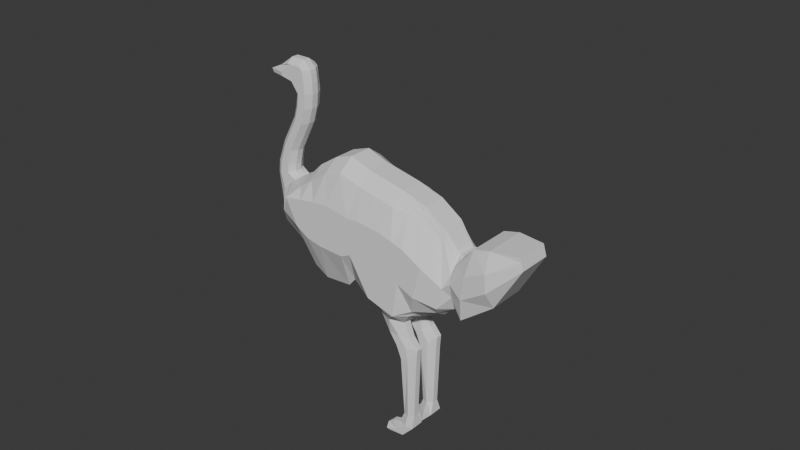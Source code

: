 # Source: ostrich.blend  (saved by Blender 5.0.118; exported with 4.5.12 LTS)
import bpy
from mathutils import Matrix  # noqa: F401  (used for matrix-valued properties, if any)

bpy.ops.wm.read_factory_settings(use_empty=True)
scene = bpy.context.scene
scene.name = 'Scene'

# ---- collections
col_collection = bpy.data.collections.new('Collection'); scene.collection.children.link(col_collection)

# ---- world
world_world = bpy.data.worlds.new('World'); scene.world = world_world
world_world.use_nodes = True; world_world.node_tree.nodes.clear()
_N = world_world.node_tree.nodes; _L = world_world.node_tree.links
n0 = _N.new('ShaderNodeOutputWorld'); n0.name = 'World Output'; n0.location = (200, 100)
n1 = _N.new('ShaderNodeBackground'); n1.name = 'Background'; n1.location = (-200, 100)
n1.inputs[0].default_value = (0.05088, 0.05088, 0.05088, 1.0)
_L.new(n1.outputs[0], n0.inputs[0])
n0.is_active_output = True
world_world.color = (0.05088, 0.05088, 0.05088)
world_world.sun_shadow_jitter_overblur = 0.0

# ---- meshes
me_cube_001 = bpy.data.meshes.new('Cube.001')
me_cube_001.from_pydata([(-1.674, -0.6463, -1.276), (-0.8644, -0.5555, 0.4535), (-1.674, 0.6463, -1.276), (-0.8644, 0.5555, 0.4535), (1.0, -1.0, -1.0), (0.7046, -1.0, -0.09628), (1.0, 1.0, -1.0), (0.7046, 1.0, -0.09628), (-0.03062, -0.5555, 1.357), (-0.03062, 0.5555, 1.357), (1.242, -1.0, 0.4944), (1.242, 1.0, 0.4944), (1.797, -0.4815, 2.653), (1.797, 0.4815, 2.653), (2.409, -1.0, 1.451), (2.409, 1.0, 1.451), (4.545, -0.4815, 3.973), (4.545, 0.4815, 3.973), (5.43, -1.0, 2.955), (5.43, 1.0, 2.955), (5.447, -0.4815, 4.67), (5.447, 0.4815, 4.67), (6.715, -1.0, 3.923), (6.715, 1.0, 3.923), (6.457, -0.4815, 5.69), (6.457, 0.4815, 5.69), (7.67, -1.0, 4.942), (7.67, 1.0, 4.942), (7.567, -1.0, 8.168), (7.567, 1.0, 8.168), (8.699, -1.0, 7.325), (8.699, 1.0, 7.325), (8.184, 1.0, 5.776), (8.794, 1.0, 6.89), (8.794, -1.0, 6.89), (8.184, -1.0, 5.776), (6.207, -0.4815, 7.238), (6.125, -0.5993, 8.564), (6.125, 0.5993, 8.564), (6.207, 0.4815, 7.238), (8.601, 1.0, 6.485), (8.601, -1.0, 6.485), (4.978, -0.5322, 8.781), (4.978, 0.5322, 8.781), (8.392, -1.0, 6.13), (4.942, 0.5322, 8.373), (8.392, 1.0, 6.13), (4.942, -0.5322, 8.373), (-1.977, -1.559, -3.887), (-1.977, 1.559, -3.887), (3.219, -2.497, -1.928), (3.219, 2.497, -1.928), (-0.8953, -1.559, -6.908), (-0.8953, 1.559, -6.908), (4.924, -2.497, -1.966), (4.924, 2.497, -1.966), (-1.165, -1.559, -8.977), (-1.165, 1.559, -8.977), (7.16, -2.684, -2.075), (7.16, 2.684, -2.075), (-0.5135, -1.559, -10.5), (-0.5135, 1.559, -10.5), (9.025, -2.684, -2.667), (9.025, 2.684, -2.667), (1.838, -1.559, -12.0), (1.838, 1.559, -12.0), (10.26, -2.55, -4.522), (10.26, 2.55, -4.522), (2.933, -1.586, -11.75), (2.933, 1.587, -11.75), (11.33, -2.55, -5.697), (11.33, 2.55, -5.697), (11.13, -2.052, -17.2), (11.13, 2.052, -17.2), (14.99, -2.242, -14.63), (14.99, 2.242, -14.63), (12.8, 2.55, -7.368), (14.33, 1.758, -9.45), (15.15, 1.55, -11.82), (8.839, 2.529, -16.27), (7.262, 3.425, -15.9), (5.526, 3.425, -13.57), (12.8, -2.55, -7.368), (14.33, -1.758, -9.45), (15.15, -1.55, -11.82), (8.839, -2.529, -16.27), (7.262, -3.425, -15.9), (5.526, -3.425, -13.57), (12.77, -1.435, -17.55), (12.77, 1.435, -17.55), (15.95, -2.112, -14.13), (15.95, 2.112, -14.13), (13.64, -2.32, -18.48), (13.64, 2.32, -18.48), (18.63, -2.157, -13.39), (18.63, 2.157, -13.39), (17.29, -1.835, -18.53), (17.29, 1.835, -18.53), (20.12, -2.157, -14.0), (20.12, 2.157, -14.0), (21.92, -1.67, -16.6), (21.92, 1.67, -16.6), (22.31, -1.67, -15.53), (22.31, 1.67, -15.53), (3.79, -2.095, -13.23), (3.79, 2.095, -13.23), (6.471, 1.725, -17.08), (4.826, 2.095, -15.24), (6.471, -1.725, -17.08), (4.826, -2.095, -15.24), (6.164, 1.725, -18.64), (4.545, 2.095, -17.33), (6.164, -1.725, -18.64), (4.545, -2.095, -17.33), (6.244, 1.725, -19.9), (4.501, 2.095, -18.67), (6.244, -1.725, -19.9), (4.501, -2.095, -18.67), (5.398, 1.725, -20.87), (4.167, 2.095, -19.99), (5.398, -1.725, -20.87), (4.167, -2.095, -19.99), (1.601, 1.725, -25.62), (0.5119, 1.637, -25.06), (1.601, -1.725, -25.62), (0.5119, -1.659, -25.06), (0.9468, 2.095, -26.65), (-0.628, 1.684, -25.73), (0.9468, -2.095, -26.65), (-0.628, -1.709, -25.73), (-2.46, 1.791, -26.3), (-2.236, 1.613, -25.46), (-2.46, -1.81, -26.3), (-2.236, -1.606, -25.46), (-1.501, 1.684, -25.4), (-1.501, -1.709, -25.4), (-0.7385, 2.095, -26.96), (-0.7385, -2.095, -26.96), (-1.674, 0.3333, -1.276), (-1.674, -0.3333, -1.276), (-0.8644, -0.3333, 0.4535), (-0.8644, 0.3333, 0.4535), (1.0, -0.3333, -1.0), (1.0, 0.3333, -1.0), (1.008, 0.3333, -0.3211), (1.008, -0.3333, -0.3211), (-0.03062, -0.3333, 1.357), (-0.03062, 0.3333, 1.357), (1.545, 0.3333, 0.2695), (1.545, -0.3333, 0.2695), (1.797, -0.3333, 2.653), (1.797, 0.3333, 2.653), (2.713, 0.3333, 1.226), (2.713, -0.3333, 1.226), (4.545, -0.3333, 3.973), (4.545, 0.3333, 3.973), (5.714, 0.3333, 2.745), (5.714, -0.3333, 2.745), (5.447, -0.3333, 4.67), (5.447, 0.3333, 4.67), (6.998, 0.3333, 3.713), (6.998, -0.3333, 3.713), (6.457, -0.3333, 5.69), (6.457, 0.3333, 5.69), (7.954, 0.3333, 4.732), (7.954, -0.3333, 4.732), (7.861, -0.3333, 8.565), (7.861, 0.3333, 8.565), (8.992, 0.3333, 7.722), (8.992, -0.3333, 7.722), (6.207, -0.3333, 7.238), (6.207, 0.3333, 7.238), (6.125, -0.3333, 8.564), (6.125, 0.3333, 8.564), (8.521, 0.3333, 5.526), (8.521, -0.3333, 5.526), (9.131, 0.3333, 6.64), (9.131, -0.3333, 6.64), (8.939, 0.3333, 6.235), (8.939, -0.3333, 6.235), (4.978, -0.1774, 8.781), (4.978, 0.1774, 8.781), (4.942, -0.1774, 8.373), (4.942, 0.1774, 8.373), (8.73, 0.3333, 5.88), (8.73, -0.3333, 5.88), (-1.977, 0.5196, -3.887), (-1.977, -0.5196, -3.887), (3.633, -1.142, -1.369), (3.633, 1.142, -1.369), (-0.8953, 0.5196, -6.908), (-0.8953, -0.5196, -6.908), (5.587, -1.142, -1.07), (5.587, 1.142, -1.07), (-1.165, 0.5196, -8.977), (-1.165, -0.5196, -8.977), (7.823, -1.142, -1.18), (7.823, 1.142, -1.18), (-0.5135, 0.5196, -10.5), (-0.5135, -0.5196, -10.5), (9.688, -1.142, -1.771), (9.688, 1.142, -1.771), (1.838, 0.5196, -12.0), (1.838, -0.5196, -12.0), (10.93, -1.142, -3.626), (10.93, 1.142, -3.626), (2.933, 0.5196, -11.75), (2.933, -0.5196, -11.75), (11.99, -1.142, -4.802), (11.99, 1.142, -4.802), (10.72, 0.9264, -17.76), (10.72, -0.9265, -17.76), (15.85, -0.9265, -13.46), (15.85, 0.9264, -13.46), (7.661, 0.6555, -17.02), (7.661, -0.6555, -17.02), (8.206, 1.142, -17.13), (8.206, -1.142, -17.13), (13.46, -1.142, -6.473), (13.46, 1.142, -6.473), (14.99, -1.142, -8.554), (14.99, 1.142, -8.554), (15.82, -1.142, -10.93), (15.82, 1.142, -10.93), (12.77, 0.9117, -17.55), (12.77, -0.9118, -17.55), (16.28, -0.9118, -13.69), (16.28, 0.9117, -13.69), (13.64, 1.142, -18.48), (13.64, -1.142, -18.48), (18.63, -1.142, -13.39), (18.63, 1.142, -13.39), (17.29, 1.142, -18.53), (17.29, -1.142, -18.53), (20.12, -1.142, -14.0), (20.12, 1.142, -14.0), (21.92, 1.142, -16.6), (21.92, -1.142, -16.6), (22.31, -1.142, -15.53), (22.31, 1.142, -15.53), (3.79, 0.6982, -13.23), (3.79, -0.6982, -13.23), (4.826, 0.6982, -15.24), (4.826, -0.6982, -15.24), (6.471, 0.9691, -17.08), (6.471, -0.9691, -17.08), (4.545, 0.6982, -17.33), (4.545, -0.6982, -17.33), (6.164, 1.124, -18.64), (6.164, -1.124, -18.64), (4.501, 0.6982, -18.67), (4.501, -0.6982, -18.67), (6.244, 1.124, -19.9), (6.244, -1.124, -19.9), (4.167, 0.6982, -19.99), (4.167, -0.6982, -19.99), (5.398, 1.124, -20.87), (5.398, -1.124, -20.87), (0.5119, 1.118, -25.06), (0.5119, -1.134, -25.06), (1.601, 1.124, -25.62), (1.601, -1.124, -25.62), (-0.628, 1.109, -25.73), (-0.628, -1.084, -25.73), (0.9468, 0.6982, -26.65), (0.9468, -0.6982, -26.65), (-2.236, 1.18, -25.46), (-2.236, -1.186, -25.46), (-2.46, 1.002, -26.3), (-2.46, -0.9827, -26.3), (-0.7385, -0.6982, -26.96), (-0.7385, 0.6982, -26.96), (-1.501, 1.109, -25.4), (-1.501, -1.084, -25.4), (0.1087, 1.0, -1.092), (-0.7826, 1.0, -1.184), (-0.2401, 1.0, 0.1953), (0.3841, 1.0, -0.06289), (-0.7826, -1.0, -1.184), (0.1087, -1.0, -1.092), (0.3841, -1.0, -0.06289), (-0.2401, -1.0, 0.1953), (0.4947, 1.0, 0.9942), (1.02, 1.0, 0.6319), (1.02, -1.0, 0.6319), (0.4947, -1.0, 0.9942), (2.102, 1.0, 2.177), (2.408, 1.0, 1.702), (2.408, -1.0, 1.702), (2.102, -1.0, 2.177), (4.935, 1.0, 3.564), (5.324, 1.0, 3.155), (5.324, -1.0, 3.155), (4.935, -1.0, 3.564), (5.964, 1.0, 4.351), (6.481, 1.0, 4.032), (6.481, -1.0, 4.032), (5.964, -1.0, 4.351), (6.956, 1.0, 5.37), (7.455, 1.0, 5.051), (7.455, -1.0, 5.051), (6.956, -1.0, 5.37), (7.944, 1.0, 7.887), (8.322, 1.0, 7.606), (8.322, -1.0, 7.606), (7.944, -1.0, 7.887), (6.979, 1.0, 6.667), (7.75, 1.0, 6.097), (7.127, 1.0, 7.923), (8.129, 1.0, 7.282), (7.75, -1.0, 6.097), (6.979, -1.0, 6.667), (8.129, -1.0, 7.282), (7.127, -1.0, 7.923), (7.618, -1.0, 7.083), (6.298, -1.0, 7.932), (6.298, 1.0, 7.932), (7.618, 1.0, 7.083), (6.205, 1.0, 7.542), (7.467, 1.0, 6.711), (7.467, -1.0, 6.711), (6.205, -1.0, 7.542), (1.763, 3.425, -2.208), (-0.1066, 2.824, -3.048), (-0.1066, -2.824, -3.048), (1.763, -3.425, -2.208), (3.426, 3.425, -3.016), (1.265, 3.425, -4.962), (1.265, -3.425, -4.962), (3.426, -3.425, -3.016), (4.827, 3.425, -3.779), (1.831, 3.425, -6.378), (1.831, -3.425, -6.378), (4.827, -3.425, -3.779), (6.287, 3.425, -4.679), (2.887, 3.425, -7.587), (2.887, -3.425, -7.587), (6.287, -3.425, -4.679), (7.896, 3.425, -6.417), (4.867, 3.425, -9.208), (4.867, -3.425, -9.208), (7.896, -3.425, -6.417), (8.97, 3.425, -7.119), (5.952, 3.425, -9.437), (5.952, -3.425, -9.437), (8.97, -3.425, -7.119), (13.81, 2.779, -15.34), (12.09, 2.779, -16.78), (12.09, -2.779, -16.78), (13.81, -2.779, -15.34), (8.17, -3.425, -11.2), (10.81, -3.425, -8.838), (9.837, -3.425, -13.45), (12.41, -3.425, -11.0), (10.74, -3.425, -15.06), (13.28, -3.425, -12.99), (10.81, 3.425, -8.838), (8.17, 3.425, -11.2), (12.41, 3.425, -11.0), (9.837, 3.425, -13.45), (13.28, 3.425, -12.99), (10.74, 3.425, -15.06), (14.89, 2.735, -15.27), (13.83, 2.222, -16.41), (13.83, -2.222, -16.41), (14.89, -2.735, -15.27), (16.96, 2.922, -15.09), (15.3, 2.922, -16.78), (15.3, -2.922, -16.78), (16.96, -2.922, -15.09), (19.18, 2.922, -15.51), (18.23, 2.922, -17.02), (18.23, -2.922, -17.02), (19.18, -2.922, -15.51), (22.18, 1.67, -15.89), (22.05, 1.67, -16.25), (22.05, -1.67, -16.25), (22.18, -1.67, -15.89), (22.18, 1.142, -15.89), (22.05, 1.142, -16.25), (22.18, -1.142, -15.89), (22.05, -1.142, -16.25), (8.238, 0.3333, 8.284), (8.615, 0.3333, 8.003), (8.238, -0.3333, 8.284), (8.615, -0.3333, 8.003), (13.56, 2.154, -8.409), (6.394, 3.425, -14.74), (13.56, -2.154, -8.409), (6.394, -3.425, -14.74), (5.648, 2.476, -16.16), (5.648, -2.476, -16.16), (5.355, 2.095, -17.98), (5.355, -2.095, -17.98), (5.372, 2.095, -19.29), (5.372, -2.095, -19.29), (4.783, 2.095, -20.43), (4.783, -2.095, -20.43), (1.057, 1.986, -25.34), (1.057, -1.921, -25.34), (0.1594, 2.095, -26.19), (0.1594, -2.095, -26.19), (-2.348, 2.095, -25.88), (-2.348, -2.095, -25.88), (-1.12, -2.095, -26.18), (-1.12, 2.095, -26.18), (-2.348, -0.6982, -25.88), (-2.348, 0.6982, -25.88), (14.22, 1.142, -7.513), (14.22, -1.142, -7.513), (9.004, 3.425, -12.33), (11.61, 3.425, -9.921), (11.61, -3.425, -9.921), (9.004, -3.425, -12.33), (-0.8644, 0.4444, 0.4535), (1.0, 0.6667, -1.0), (-0.03062, 0.4444, 1.357), (1.797, 0.4074, 2.653), (4.545, 0.4074, 3.973), (5.447, 0.4074, 4.67), (6.457, 0.4074, 5.69), (7.714, 0.6667, 8.367), (6.207, 0.4074, 7.238), (6.125, 0.4663, 8.564), (4.978, 0.3548, 8.781), (4.942, 0.3548, 8.373), (3.426, 1.819, -1.648), (5.255, 1.819, -1.518), (7.491, 1.913, -1.627), (9.356, 1.913, -2.219), (10.59, 1.846, -4.074), (11.66, 1.846, -5.249), (15.42, 1.584, -14.04), (13.13, 1.846, -6.921), (14.66, 1.45, -9.002), (15.49, 1.346, -11.38), (16.12, 1.512, -13.91), (18.63, 1.649, -13.39), (20.12, 1.649, -14.0), (22.31, 1.406, -15.53), (-0.7385, 1.396, -26.96), (-1.674, 0.4898, -1.276), (0.8565, 0.6667, -0.2087), (1.394, 0.6667, 0.382), (2.561, 0.6667, 1.339), (5.572, 0.6667, 2.85), (6.857, 0.6667, 3.818), (7.812, 0.6667, 4.837), (8.845, 0.6667, 7.524), (8.353, 0.6667, 5.651), (8.962, 0.6667, 6.765), (8.77, 0.6667, 6.36), (8.561, 0.6667, 6.005), (-1.977, 1.039, -3.887), (-0.8953, 1.039, -6.908), (-1.165, 1.039, -8.977), (-0.5135, 1.039, -10.5), (1.838, 1.039, -12.0), (2.933, 1.053, -11.75), (10.92, 1.489, -17.48), (8.029, 2.283, -16.6), (8.523, 1.835, -16.7), (12.77, 1.173, -17.55), (13.64, 1.731, -18.48), (17.29, 1.488, -18.53), (21.92, 1.406, -16.6), (3.79, 1.396, -13.23), (4.826, 1.396, -15.24), (6.471, 1.532, -17.08), (4.545, 1.396, -17.33), (6.164, 1.396, -18.64), (4.501, 1.396, -18.67), (6.244, 1.396, -19.9), (4.167, 1.396, -19.99), (5.398, 1.396, -20.87), (0.5119, 1.396, -25.06), (1.601, 1.396, -25.62), (-0.628, 1.396, -25.73), (0.9468, 1.396, -26.65), (-2.236, 1.396, -25.46), (-2.46, 1.396, -26.3), (-1.501, 1.396, -25.4), (8.468, 0.6667, 7.805), (8.091, 0.6667, 8.086), (22.05, 1.406, -16.25), (22.18, 1.406, -15.89), (13.89, 1.648, -7.961), (-2.348, 1.396, -25.88), (-1.674, -0.4898, -1.276), (0.8565, -0.6667, -0.2087), (1.394, -0.6667, 0.382), (2.561, -0.6667, 1.339), (5.572, -0.6667, 2.85), (6.857, -0.6667, 3.818), (7.812, -0.6667, 4.837), (8.845, -0.6667, 7.524), (8.353, -0.6667, 5.651), (8.962, -0.6667, 6.765), (8.77, -0.6667, 6.36), (8.561, -0.6667, 6.005), (-1.977, -1.039, -3.887), (-0.8953, -1.039, -6.908), (-1.165, -1.039, -8.977), (-0.5135, -1.039, -10.5), (1.838, -1.039, -12.0), (2.933, -1.053, -11.75), (10.92, -1.489, -17.48), (8.029, -2.283, -16.6), (8.523, -1.835, -16.7), (12.77, -1.173, -17.55), (13.64, -1.731, -18.48), (17.29, -1.488, -18.53), (21.92, -1.406, -16.6), (3.79, -1.396, -13.23), (4.826, -1.396, -15.24), (6.471, -1.532, -17.08), (4.545, -1.396, -17.33), (6.164, -1.396, -18.64), (4.501, -1.396, -18.67), (6.244, -1.396, -19.9), (4.167, -1.396, -19.99), (5.398, -1.396, -20.87), (0.5119, -1.396, -25.06), (1.601, -1.396, -25.62), (-0.628, -1.396, -25.73), (0.9468, -1.396, -26.65), (-2.236, -1.396, -25.46), (-2.46, -1.396, -26.3), (-1.501, -1.396, -25.4), (-0.8644, -0.4444, 0.4535), (1.0, -0.6667, -1.0), (-0.03062, -0.4444, 1.357), (1.797, -0.4074, 2.653), (4.545, -0.4074, 3.973), (5.447, -0.4074, 4.67), (6.457, -0.4074, 5.69), (7.714, -0.6667, 8.367), (6.207, -0.4074, 7.238), (6.125, -0.4663, 8.564), (4.978, -0.3548, 8.781), (4.942, -0.3548, 8.373), (3.426, -1.819, -1.648), (5.255, -1.819, -1.518), (7.491, -1.913, -1.627), (9.356, -1.913, -2.219), (10.59, -1.846, -4.074), (11.66, -1.846, -5.249), (15.42, -1.584, -14.04), (13.13, -1.846, -6.921), (14.66, -1.45, -9.002), (15.49, -1.346, -11.38), (16.12, -1.512, -13.91), (18.63, -1.649, -13.39), (20.12, -1.649, -14.0), (22.31, -1.406, -15.53), (-0.7385, -1.396, -26.96), (22.05, -1.406, -16.25), (22.18, -1.406, -15.89), (8.468, -0.6667, 7.805), (8.091, -0.6667, 8.086), (-2.348, -1.396, -25.88), (13.89, -1.648, -7.961), (0.1594, 0.6982, -26.19), (1.057, 0.8721, -25.34), (4.783, 0.6982, -20.43), (5.508, 0.8336, -17.21), (5.205, 0.6982, -19.95), (5.332, 0.6982, -18.65), (1.057, -0.807, -25.34), (4.783, -0.6982, -20.43), (0.1594, -0.6982, -26.19), (5.332, -0.6982, -18.65), (5.508, -0.8336, -17.21), (5.205, -0.6982, -19.95)], [], [(441, 414, 3, 2), (274, 277, 7, 6), (530, 489, 5, 4), (278, 281, 1, 0), (278, 0, 48, 324), (442, 7, 11, 443), (284, 10, 14, 288), (529, 1, 8, 531), (280, 5, 10, 284), (276, 3, 9, 282), (444, 15, 19, 445), (282, 9, 13, 286), (443, 11, 15, 444), (531, 8, 12, 532), (445, 19, 23, 446), (532, 12, 16, 533), (288, 14, 18, 292), (286, 13, 17, 290), (296, 22, 26, 300), (533, 16, 20, 534), (292, 18, 22, 296), (290, 17, 21, 294), (450, 33, 31, 448), (294, 21, 25, 298), (446, 23, 27, 447), (534, 20, 24, 535), (559, 536, 28, 305), (538, 37, 28, 536), (312, 34, 30, 304), (308, 38, 29, 302), (298, 25, 39, 306), (316, 43, 38, 308), (300, 26, 35, 310), (314, 41, 34, 312), (535, 24, 36, 537), (539, 42, 37, 538), (447, 27, 32, 449), (451, 40, 33, 450), (452, 46, 40, 451), (540, 47, 42, 539), (320, 44, 41, 314), (318, 45, 43, 316), (306, 39, 45, 318), (310, 35, 44, 320), (537, 36, 47, 540), (449, 32, 46, 452), (541, 50, 54, 542), (274, 6, 51, 322), (441, 2, 49, 453), (530, 4, 50, 541), (454, 53, 57, 455), (453, 49, 53, 454), (324, 48, 52, 328), (322, 51, 55, 326), (332, 56, 60, 336), (328, 52, 56, 332), (326, 55, 59, 330), (542, 54, 58, 543), (544, 62, 66, 545), (330, 59, 63, 334), (543, 58, 62, 544), (455, 57, 61, 456), (340, 64, 68, 344), (456, 61, 65, 457), (336, 60, 64, 340), (334, 63, 67, 338), (360, 78, 75, 346), (338, 67, 71, 342), (545, 66, 70, 546), (457, 65, 69, 458), (547, 74, 90, 551), (550, 84, 74, 547), (461, 79, 73, 459), (354, 85, 72, 348), (344, 68, 87, 350), (413, 389, 86, 352), (352, 86, 85, 354), (387, 80, 106, 390), (507, 86, 108, 515), (460, 80, 79, 461), (546, 70, 82, 548), (561, 388, 83, 549), (549, 83, 84, 550), (342, 71, 76, 356), (411, 386, 77, 358), (358, 77, 78, 360), (364, 88, 92, 368), (459, 73, 89, 462), (348, 72, 88, 364), (346, 75, 91, 362), (552, 94, 98, 553), (362, 91, 95, 366), (551, 90, 94, 552), (462, 89, 93, 463), (464, 97, 101, 465), (463, 93, 97, 464), (368, 92, 96, 372), (366, 95, 99, 370), (557, 554, 102, 377), (372, 96, 100, 376), (370, 99, 103, 374), (553, 98, 102, 554), (466, 105, 107, 467), (515, 108, 112, 517), (87, 68, 104, 109), (69, 81, 107, 105), (458, 69, 105, 466), (389, 87, 109, 391), (517, 112, 116, 519), (391, 109, 113, 393), (467, 107, 111, 469), (390, 106, 110, 392), (471, 115, 119, 473), (393, 113, 117, 395), (469, 111, 115, 471), (392, 110, 114, 394), (396, 118, 122, 398), (394, 114, 118, 396), (519, 116, 120, 521), (395, 117, 121, 397), (523, 124, 128, 525), (521, 120, 124, 523), (397, 121, 125, 399), (473, 119, 123, 475), (481, 134, 131, 479), (399, 125, 129, 401), (475, 123, 127, 477), (398, 122, 126, 400), (487, 402, 130, 480), (405, 136, 130, 402), (555, 137, 132, 527), (404, 135, 133, 403), (401, 129, 135, 404), (525, 128, 137, 555), (400, 126, 136, 405), (477, 127, 134, 481), (524, 263, 273, 528), (478, 264, 271, 440), (440, 271, 268, 480), (560, 406, 269, 527), (522, 259, 263, 524), (528, 273, 267, 526), (562, 563, 258, 262), (520, 255, 259, 522), (563, 564, 254, 258), (474, 256, 260, 476), (568, 259, 255, 569), (476, 260, 264, 478), (566, 254, 564), (472, 252, 256, 474), (569, 255, 573), (516, 247, 251, 518), (214, 242, 246, 565, 244), (518, 251, 255, 520), (565, 246, 250, 567), (514, 243, 247, 516), (571, 573, 255, 251), (470, 248, 252, 472), (566, 567, 250, 254), (505, 207, 241, 513), (207, 206, 240, 241), (468, 244, 248, 470), (571, 251, 247, 572), (513, 241, 243, 514), (241, 240, 242, 243), (438, 235, 239, 439), (235, 234, 238, 239), (485, 439, 239, 378), (378, 239, 238, 380), (510, 229, 233, 511), (229, 228, 232, 233), (511, 233, 237, 512), (233, 232, 236, 237), (509, 225, 229, 510), (225, 224, 228, 229), (436, 227, 231, 437), (227, 226, 230, 231), (437, 231, 235, 438), (231, 230, 234, 235), (506, 211, 225, 509), (211, 210, 224, 225), (434, 221, 223, 435), (221, 220, 222, 223), (486, 408, 221, 434), (408, 409, 220, 221), (431, 209, 219, 433), (209, 208, 218, 219), (507, 215, 217, 508), (215, 214, 216, 217), (460, 214, 244, 468), (215, 245, 572, 247, 243), (508, 217, 211, 506), (217, 216, 210, 211), (435, 223, 213, 432), (223, 222, 212, 213), (432, 213, 227, 436), (213, 212, 226, 227), (504, 203, 207, 505), (203, 202, 206, 207), (430, 205, 209, 431), (205, 204, 208, 209), (503, 199, 203, 504), (199, 198, 202, 203), (502, 195, 199, 503), (195, 194, 198, 199), (428, 197, 201, 429), (197, 196, 200, 201), (429, 201, 205, 430), (201, 200, 204, 205), (427, 193, 197, 428), (193, 192, 196, 197), (500, 187, 191, 501), (187, 186, 190, 191), (501, 191, 195, 502), (191, 190, 194, 195), (415, 143, 189, 426), (143, 142, 188, 189), (488, 139, 187, 500), (139, 138, 186, 187), (426, 189, 193, 427), (189, 188, 192, 193), (496, 175, 185, 499), (175, 174, 184, 185), (422, 171, 183, 425), (171, 170, 182, 183), (425, 183, 181, 424), (183, 182, 180, 181), (499, 185, 179, 498), (185, 184, 178, 179), (498, 179, 177, 497), (179, 178, 176, 177), (494, 165, 175, 496), (165, 164, 174, 175), (424, 181, 173, 423), (181, 180, 172, 173), (420, 163, 171, 422), (163, 162, 170, 171), (423, 173, 167, 421), (173, 172, 166, 167), (483, 421, 167, 382), (382, 167, 166, 384), (419, 159, 163, 420), (159, 158, 162, 163), (493, 161, 165, 494), (161, 160, 164, 165), (497, 177, 169, 495), (177, 176, 168, 169), (418, 155, 159, 419), (155, 154, 158, 159), (417, 151, 155, 418), (151, 150, 154, 155), (492, 157, 161, 493), (157, 156, 160, 161), (416, 147, 151, 417), (147, 146, 150, 151), (490, 149, 153, 491), (149, 148, 152, 153), (491, 153, 157, 492), (153, 152, 156, 157), (414, 141, 147, 416), (141, 140, 146, 147), (489, 145, 149, 490), (145, 144, 148, 149), (415, 442, 144, 143), (143, 144, 145, 142), (488, 529, 140, 139), (139, 140, 141, 138), (264, 562, 262, 271), (568, 570, 263, 259), (265, 270, 263, 570), (263, 270, 273), (272, 271, 262), (266, 271, 272), (267, 273, 270), (270, 269, 406, 267), (271, 266, 407, 268), (215, 243, 242, 214), (168, 383, 385, 169), (383, 382, 384, 385), (448, 482, 383, 168), (482, 483, 382, 383), (236, 379, 381, 237), (379, 378, 380, 381), (465, 484, 379, 236), (484, 485, 378, 379), (97, 371, 375, 101), (371, 370, 374, 375), (98, 373, 377, 102), (373, 372, 376, 377), (512, 556, 376, 100), (556, 557, 377, 376), (93, 367, 371, 97), (367, 366, 370, 371), (94, 369, 373, 98), (369, 368, 372, 373), (89, 363, 367, 93), (363, 362, 366, 367), (73, 347, 363, 89), (347, 346, 362, 363), (74, 349, 365, 90), (349, 348, 364, 365), (90, 365, 369, 94), (365, 364, 368, 369), (80, 359, 361, 79), (359, 358, 360, 361), (387, 410, 359, 80), (410, 411, 358, 359), (69, 343, 357, 81), (343, 342, 356, 357), (83, 353, 355, 84), (353, 352, 354, 355), (388, 412, 353, 83), (412, 413, 352, 353), (70, 345, 351, 82), (345, 344, 350, 351), (84, 355, 349, 74), (355, 354, 348, 349), (65, 339, 343, 69), (339, 338, 342, 343), (79, 361, 347, 73), (361, 360, 346, 347), (61, 335, 339, 65), (335, 334, 338, 339), (62, 337, 341, 66), (337, 336, 340, 341), (66, 341, 345, 70), (341, 340, 344, 345), (57, 331, 335, 61), (331, 330, 334, 335), (53, 327, 331, 57), (327, 326, 330, 331), (54, 329, 333, 58), (329, 328, 332, 333), (58, 333, 337, 62), (333, 332, 336, 337), (49, 323, 327, 53), (323, 322, 326, 327), (50, 325, 329, 54), (325, 324, 328, 329), (2, 275, 323, 49), (275, 274, 322, 323), (36, 311, 321, 47), (311, 310, 320, 321), (32, 307, 319, 46), (307, 306, 318, 319), (46, 319, 317, 40), (319, 318, 316, 317), (47, 321, 315, 42), (321, 320, 314, 315), (42, 315, 313, 37), (315, 314, 312, 313), (24, 301, 311, 36), (301, 300, 310, 311), (40, 317, 309, 33), (317, 316, 308, 309), (27, 299, 307, 32), (299, 298, 306, 307), (33, 309, 303, 31), (309, 308, 302, 303), (37, 313, 305, 28), (313, 312, 304, 305), (495, 558, 304, 30), (558, 559, 305, 304), (23, 295, 299, 27), (295, 294, 298, 299), (19, 291, 295, 23), (291, 290, 294, 295), (16, 293, 297, 20), (293, 292, 296, 297), (20, 297, 301, 24), (297, 296, 300, 301), (15, 287, 291, 19), (287, 286, 290, 291), (12, 289, 293, 16), (289, 288, 292, 293), (11, 283, 287, 15), (283, 282, 286, 287), (7, 277, 283, 11), (277, 276, 282, 283), (1, 281, 285, 8), (281, 280, 284, 285), (8, 285, 289, 12), (285, 284, 288, 289), (4, 279, 325, 50), (279, 278, 324, 325), (4, 5, 280, 279), (279, 280, 281, 278), (2, 3, 276, 275), (275, 276, 277, 274), (351, 350, 413, 412), (82, 351, 412, 388), (357, 356, 411, 410), (81, 357, 410, 387), (219, 218, 409, 408), (433, 219, 408, 486), (526, 267, 406, 560), (127, 400, 405, 134), (128, 401, 404, 137), (137, 404, 403, 132), (134, 405, 402, 131), (479, 131, 402, 487), (123, 398, 400, 127), (124, 399, 401, 128), (120, 397, 399, 124), (116, 395, 397, 120), (115, 394, 396, 119), (119, 396, 398, 123), (111, 392, 394, 115), (112, 393, 395, 116), (107, 390, 392, 111), (108, 391, 393, 112), (86, 389, 391, 108), (356, 76, 386, 411), (548, 82, 388, 561), (81, 387, 390, 107), (350, 87, 389, 413), (266, 479, 487, 407), (76, 433, 486, 386), (375, 374, 485, 484), (101, 375, 484, 465), (303, 302, 483, 482), (31, 303, 482, 448), (6, 7, 442, 415), (3, 414, 416, 9), (9, 416, 417, 13), (13, 417, 418, 17), (17, 418, 419, 21), (21, 419, 420, 25), (302, 29, 421, 483), (38, 423, 421, 29), (25, 420, 422, 39), (43, 424, 423, 38), (45, 425, 424, 43), (39, 422, 425, 45), (51, 426, 427, 55), (6, 415, 426, 51), (55, 427, 428, 59), (63, 429, 430, 67), (59, 428, 429, 63), (67, 430, 431, 71), (75, 432, 436, 91), (78, 435, 432, 75), (80, 460, 468, 106), (71, 431, 433, 76), (386, 486, 434, 77), (77, 434, 435, 78), (95, 437, 438, 99), (91, 436, 437, 95), (374, 103, 439, 485), (99, 438, 439, 103), (106, 468, 470, 110), (110, 470, 472, 114), (114, 472, 474, 118), (122, 476, 478, 126), (118, 474, 476, 122), (136, 440, 480, 130), (126, 478, 440, 136), (262, 477, 481, 272), (407, 487, 480, 268), (258, 475, 477, 262), (272, 481, 479, 266), (254, 473, 475, 258), (246, 469, 471, 250), (250, 471, 473, 254), (242, 467, 469, 246), (206, 458, 466, 240), (240, 466, 467, 242), (228, 463, 464, 232), (232, 464, 465, 236), (224, 462, 463, 228), (210, 459, 462, 224), (214, 460, 461, 216), (216, 461, 459, 210), (202, 457, 458, 206), (198, 456, 457, 202), (194, 455, 456, 198), (186, 453, 454, 190), (190, 454, 455, 194), (138, 441, 453, 186), (174, 449, 452, 184), (184, 452, 451, 178), (178, 451, 450, 176), (164, 447, 449, 174), (160, 446, 447, 164), (176, 450, 448, 168), (156, 445, 446, 160), (148, 443, 444, 152), (152, 444, 445, 156), (144, 442, 443, 148), (138, 141, 414, 441), (218, 548, 561, 409), (133, 526, 560, 403), (385, 384, 559, 558), (169, 385, 558, 495), (381, 380, 557, 556), (237, 381, 556, 512), (0, 1, 529, 488), (5, 489, 490, 10), (14, 491, 492, 18), (10, 490, 491, 14), (18, 492, 493, 22), (34, 497, 495, 30), (22, 493, 494, 26), (26, 494, 496, 35), (41, 498, 497, 34), (44, 499, 498, 41), (35, 496, 499, 44), (0, 488, 500, 48), (52, 501, 502, 56), (48, 500, 501, 52), (56, 502, 503, 60), (60, 503, 504, 64), (64, 504, 505, 68), (85, 508, 506, 72), (86, 507, 508, 85), (72, 506, 509, 88), (88, 509, 510, 92), (96, 511, 512, 100), (92, 510, 511, 96), (104, 513, 514, 109), (68, 505, 513, 104), (109, 514, 516, 113), (117, 518, 520, 121), (113, 516, 518, 117), (121, 520, 522, 125), (135, 528, 526, 133), (125, 522, 524, 129), (403, 560, 527, 132), (129, 524, 528, 135), (265, 525, 555, 270), (270, 555, 527, 269), (257, 521, 523, 261), (261, 523, 525, 265), (253, 519, 521, 257), (249, 517, 519, 253), (245, 515, 517, 249), (234, 553, 554, 238), (380, 238, 554, 557), (226, 551, 552, 230), (230, 552, 553, 234), (220, 549, 550, 222), (409, 561, 549, 220), (208, 546, 548, 218), (215, 507, 515, 245), (222, 550, 547, 212), (212, 547, 551, 226), (204, 545, 546, 208), (196, 543, 544, 200), (200, 544, 545, 204), (192, 542, 543, 196), (142, 530, 541, 188), (188, 541, 542, 192), (170, 537, 540, 182), (182, 540, 539, 180), (180, 539, 538, 172), (162, 535, 537, 170), (172, 538, 536, 166), (384, 166, 536, 559), (158, 534, 535, 162), (154, 533, 534, 158), (150, 532, 533, 154), (146, 531, 532, 150), (140, 529, 531, 146), (142, 145, 489, 530), (260, 256, 564, 563), (264, 260, 563, 562), (252, 248, 567, 566), (244, 565, 567, 248), (261, 265, 570, 568), (261, 568, 569, 257), (249, 571, 572, 245), (249, 253, 573, 571), (564, 256, 566), (256, 252, 566), (253, 257, 573), (257, 569, 573)])
_uv = me_cube_001.uv_layers.new(name='UVMap')
_uv.uv.foreach_set('vector', [0.375, 0.2083, 0.625, 0.2083, 0.625, 0.25, 0.375, 0.25, 0.375, 0.4167, 0.625, 0.4167, 0.625, 0.5, 0.375, 0.5, 0.375, 0.7083, 0.625, 0.7083, 0.625, 0.75, 0.375, 0.75, 0.375, 0.9167, 0.625, 0.9167, 0.625, 1.0, 0.375, 1.0, 0.375, 0.9167, 0.375, 1.0, 0.375, 1.0, 0.375, 0.9167, 0.625, 0.5417, 0.625, 0.5, 0.625, 0.5, 0.625, 0.5417, 0.625, 0.8333, 0.625, 0.75, 0.625, 0.75, 0.625, 0.8333, 0.625, 0.04167, 0.625, 0.0, 0.625, 0.0, 0.625, 0.04167, 0.625, 0.8333, 0.625, 0.75, 0.625, 0.75, 0.625, 0.8333, 0.625, 0.3333, 0.625, 0.25, 0.625, 0.25, 0.625, 0.3333, 0.625, 0.5417, 0.625, 0.5, 0.625, 0.5, 0.625, 0.5417, 0.625, 0.3333, 0.625, 0.25, 0.625, 0.25, 0.625, 0.3333, 0.625, 0.5417, 0.625, 0.5, 0.625, 0.5, 0.625, 0.5417, 0.625, 0.04167, 0.625, 0.0, 0.625, 0.0, 0.625, 0.04167, 0.625, 0.5417, 0.625, 0.5, 0.625, 0.5, 0.625, 0.5417, 0.625, 0.04167, 0.625, 0.0, 0.625, 0.0, 0.625, 0.04167, 0.625, 0.8333, 0.625, 0.75, 0.625, 0.75, 0.625, 0.8333, 0.625, 0.3333, 0.625, 0.25, 0.625, 0.25, 0.625, 0.3333, 0.625, 0.8333, 0.625, 0.75, 0.625, 0.75, 0.625, 0.8333, 0.625, 0.04167, 0.625, 0.0, 0.625, 0.0, 0.625, 0.04167, 0.625, 0.8333, 0.625, 0.75, 0.625, 0.75, 0.625, 0.8333, 0.625, 0.3333, 0.625, 0.25, 0.625, 0.25, 0.625, 0.3333, 0.625, 0.5417, 0.625, 0.5, 0.625, 0.5, 0.625, 0.5417, 0.625, 0.3333, 0.625, 0.25, 0.625, 0.25, 0.625, 0.3333, 0.625, 0.5417, 0.625, 0.5, 0.625, 0.5, 0.625, 0.5417, 0.625, 0.04167, 0.625, 0.0, 0.625, 0.0, 0.625, 0.04167, 0.7917, 0.7083, 0.875, 0.7083, 0.875, 0.75, 0.7917, 0.75, 0.625, 0.04167, 0.625, 0.0, 0.625, 0.0, 0.625, 0.04167, 0.625, 0.8333, 0.625, 0.75, 0.625, 0.75, 0.625, 0.8333, 0.625, 0.3333, 0.625, 0.25, 0.625, 0.25, 0.625, 0.3333, 0.625, 0.3333, 0.625, 0.25, 0.625, 0.25, 0.625, 0.3333, 0.625, 0.3333, 0.625, 0.25, 0.625, 0.25, 0.625, 0.3333, 0.625, 0.8333, 0.625, 0.75, 0.625, 0.75, 0.625, 0.8333, 0.625, 0.8333, 0.625, 0.75, 0.625, 0.75, 0.625, 0.8333, 0.625, 0.04167, 0.625, 0.0, 0.625, 0.0, 0.625, 0.04167, 0.625, 0.04167, 0.625, 0.0, 0.625, 0.0, 0.625, 0.04167, 0.625, 0.5417, 0.625, 0.5, 0.625, 0.5, 0.625, 0.5417, 0.625, 0.5417, 0.625, 0.5, 0.625, 0.5, 0.625, 0.5417, 0.625, 0.5417, 0.625, 0.5, 0.625, 0.5, 0.625, 0.5417, 0.625, 0.04167, 0.625, 0.0, 0.625, 0.0, 0.625, 0.04167, 0.625, 0.8333, 0.625, 0.75, 0.625, 0.75, 0.625, 0.8333, 0.625, 0.3333, 0.625, 0.25, 0.625, 0.25, 0.625, 0.3333, 0.625, 0.3333, 0.625, 0.25, 0.625, 0.25, 0.625, 0.3333, 0.625, 0.8333, 0.625, 0.75, 0.625, 0.75, 0.625, 0.8333, 0.625, 0.04167, 0.625, 0.0, 0.625, 0.0, 0.625, 0.04167, 0.625, 0.5417, 0.625, 0.5, 0.625, 0.5, 0.625, 0.5417, 0.375, 0.7083, 0.375, 0.75, 0.375, 0.75, 0.375, 0.7083, 0.375, 0.4167, 0.375, 0.5, 0.375, 0.5, 0.375, 0.4167, 0.375, 0.2083, 0.375, 0.25, 0.375, 0.25, 0.375, 0.2083, 0.375, 0.7083, 0.375, 0.75, 0.375, 0.75, 0.375, 0.7083, 0.375, 0.2083, 0.375, 0.25, 0.375, 0.25, 0.375, 0.2083, 0.375, 0.2083, 0.375, 0.25, 0.375, 0.25, 0.375, 0.2083, 0.375, 0.9167, 0.375, 1.0, 0.375, 1.0, 0.375, 0.9167, 0.375, 0.4167, 0.375, 0.5, 0.375, 0.5, 0.375, 0.4167, 0.375, 0.9167, 0.375, 1.0, 0.375, 1.0, 0.375, 0.9167, 0.375, 0.9167, 0.375, 1.0, 0.375, 1.0, 0.375, 0.9167, 0.375, 0.4167, 0.375, 0.5, 0.375, 0.5, 0.375, 0.4167, 0.375, 0.7083, 0.375, 0.75, 0.375, 0.75, 0.375, 0.7083, 0.375, 0.7083, 0.375, 0.75, 0.375, 0.75, 0.375, 0.7083, 0.375, 0.4167, 0.375, 0.5, 0.375, 0.5, 0.375, 0.4167, 0.375, 0.7083, 0.375, 0.75, 0.375, 0.75, 0.375, 0.7083, 0.375, 0.2083, 0.375, 0.25, 0.375, 0.25, 0.375, 0.2083, 0.375, 0.9167, 0.375, 1.0, 0.375, 1.0, 0.375, 0.9167, 0.375, 0.2083, 0.375, 0.25, 0.375, 0.25, 0.375, 0.2083, 0.375, 0.9167, 0.375, 1.0, 0.375, 1.0, 0.375, 0.9167, 0.375, 0.4167, 0.375, 0.5, 0.375, 0.5, 0.375, 0.4167, 0.375, 0.4167, 0.375, 0.5, 0.375, 0.5, 0.375, 0.4167, 0.375, 0.4167, 0.375, 0.5, 0.375, 0.5, 0.375, 0.4167, 0.375, 0.7083, 0.375, 0.75, 0.375, 0.75, 0.375, 0.7083, 0.375, 0.2083, 0.375, 0.25, 0.375, 0.25, 0.375, 0.2083, 0.375, 0.7083, 0.375, 0.75, 0.375, 0.75, 0.375, 0.7083, 0.375, 0.7083, 0.375, 0.75, 0.375, 0.75, 0.375, 0.7083, 0.375, 0.2083, 0.375, 0.25, 0.375, 0.25, 0.375, 0.2083, 0.375, 0.9167, 0.375, 1.0, 0.375, 1.0, 0.375, 0.9167, 0.375, 0.9167, 0.375, 1.0, 0.375, 1.0, 0.375, 0.9167, 0.375, 0.9167, 0.375, 1.0, 0.375, 1.0, 0.375, 0.9167, 0.375, 0.9167, 0.375, 1.0, 0.375, 1.0, 0.375, 0.9167, 0.375, 0.25, 0.375, 0.25, 0.375, 0.25, 0.375, 0.25, 0.375, 0.04167, 0.375, 0.0, 0.375, 0.0, 0.375, 0.04167, 0.375, 0.2083, 0.375, 0.25, 0.375, 0.25, 0.375, 0.2083, 0.375, 0.7083, 0.375, 0.75, 0.375, 0.75, 0.375, 0.7083, 0.375, 0.7083, 0.375, 0.75, 0.375, 0.75, 0.375, 0.7083, 0.375, 0.7083, 0.375, 0.75, 0.375, 0.75, 0.375, 0.7083, 0.375, 0.4167, 0.375, 0.5, 0.375, 0.5, 0.375, 0.4167, 0.375, 0.4167, 0.375, 0.5, 0.375, 0.5, 0.375, 0.4167, 0.375, 0.4167, 0.375, 0.5, 0.375, 0.5, 0.375, 0.4167, 0.375, 0.9167, 0.375, 1.0, 0.375, 1.0, 0.375, 0.9167, 0.375, 0.2083, 0.375, 0.25, 0.375, 0.25, 0.375, 0.2083, 0.375, 0.9167, 0.375, 1.0, 0.375, 1.0, 0.375, 0.9167, 0.375, 0.4167, 0.375, 0.5, 0.375, 0.5, 0.375, 0.4167, 0.375, 0.7083, 0.375, 0.75, 0.375, 0.75, 0.375, 0.7083, 0.375, 0.4167, 0.375, 0.5, 0.375, 0.5, 0.375, 0.4167, 0.375, 0.7083, 0.375, 0.75, 0.375, 0.75, 0.375, 0.7083, 0.375, 0.2083, 0.375, 0.25, 0.375, 0.25, 0.375, 0.2083, 0.375, 0.2083, 0.375, 0.25, 0.375, 0.25, 0.375, 0.2083, 0.375, 0.2083, 0.375, 0.25, 0.375, 0.25, 0.375, 0.2083, 0.375, 0.9167, 0.375, 1.0, 0.375, 1.0, 0.375, 0.9167, 0.375, 0.4167, 0.375, 0.5, 0.375, 0.5, 0.375, 0.4167, 0.2917, 0.7083, 0.375, 0.7083, 0.375, 0.75, 0.2917, 0.75, 0.375, 0.9167, 0.375, 1.0, 0.375, 1.0, 0.375, 0.9167, 0.375, 0.4167, 0.375, 0.5, 0.375, 0.5, 0.375, 0.4167, 0.375, 0.7083, 0.375, 0.75, 0.375, 0.75, 0.375, 0.7083, 0.375, 0.2083, 0.375, 0.25, 0.375, 0.25, 0.375, 0.2083, 0.375, 0.04167, 0.375, 0.0, 0.375, 0.0, 0.375, 0.04167, 0.375, 1.0, 0.375, 1.0, 0.375, 1.0, 0.375, 1.0, 0.375, 0.25, 0.375, 0.25, 0.375, 0.25, 0.375, 0.25, 0.375, 0.2083, 0.375, 0.25, 0.375, 0.25, 0.375, 0.2083, 0.375, 1.0, 0.375, 1.0, 0.375, 1.0, 0.375, 1.0, 0.375, 0.04167, 0.375, 0.0, 0.375, 0.0, 0.375, 0.04167, 0.375, 1.0, 0.375, 1.0, 0.375, 1.0, 0.375, 1.0, 0.375, 0.2083, 0.375, 0.25, 0.375, 0.25, 0.375, 0.2083, 0.375, 0.25, 0.375, 0.25, 0.375, 0.25, 0.375, 0.25, 0.375, 0.2083, 0.375, 0.25, 0.375, 0.25, 0.375, 0.2083, 0.375, 1.0, 0.375, 1.0, 0.375, 1.0, 0.375, 1.0, 0.375, 0.2083, 0.375, 0.25, 0.375, 0.25, 0.375, 0.2083, 0.375, 0.25, 0.375, 0.25, 0.375, 0.25, 0.375, 0.25, 0.375, 0.25, 0.375, 0.25, 0.375, 0.25, 0.375, 0.25, 0.375, 0.25, 0.375, 0.25, 0.375, 0.25, 0.375, 0.25, 0.375, 0.04167, 0.375, 0.0, 0.375, 0.0, 0.375, 0.04167, 0.375, 1.0, 0.375, 1.0, 0.375, 1.0, 0.375, 1.0, 0.375, 0.04167, 0.375, 0.0, 0.375, 0.0, 0.375, 0.04167, 0.375, 0.04167, 0.375, 0.0, 0.375, 0.0, 0.375, 0.04167, 0.375, 1.0, 0.375, 1.0, 0.375, 1.0, 0.375, 1.0, 0.375, 0.2083, 0.375, 0.25, 0.375, 0.25, 0.375, 0.2083, 0.375, 0.2083, 0.375, 0.25, 0.375, 0.25, 0.375, 0.2083, 0.375, 1.0, 0.375, 1.0, 0.375, 1.0, 0.375, 1.0, 0.375, 0.2083, 0.375, 0.25, 0.375, 0.25, 0.375, 0.2083, 0.375, 0.25, 0.375, 0.25, 0.375, 0.25, 0.375, 0.25, 0.375, 0.2083, 0.375, 0.25, 0.375, 0.25, 0.375, 0.2083, 0.375, 0.25, 0.375, 0.25, 0.375, 0.25, 0.375, 0.25, 0.375, 0.04167, 0.375, 0.0, 0.375, 0.0, 0.375, 0.04167, 0.375, 1.0, 0.375, 1.0, 0.375, 1.0, 0.375, 1.0, 0.375, 1.0, 0.375, 1.0, 0.375, 1.0, 0.375, 1.0, 0.375, 0.04167, 0.375, 0.0, 0.375, 0.0, 0.375, 0.04167, 0.375, 0.25, 0.375, 0.25, 0.375, 0.25, 0.375, 0.25, 0.375, 0.2083, 0.375, 0.25, 0.375, 0.25, 0.375, 0.2083, 0.375, 0.04167, 0.375, 0.08333, 0.375, 0.08333, 0.375, 0.04167, 0.375, 0.2083, 0.375, 0.1667, 0.375, 0.1667, 0.375, 0.2083, 0.375, 0.2083, 0.375, 0.1667, 0.375, 0.1667, 0.375, 0.2083, 0.375, 0.04167, 0.375, 0.08333, 0.375, 0.08333, 0.375, 0.04167, 0.375, 0.04167, 0.375, 0.08333, 0.375, 0.08333, 0.375, 0.04167, 0.375, 0.04167, 0.375, 0.08333, 0.375, 0.08333, 0.375, 0.04167, 0.375, 0.1667, 0.375, 0.1667, 0.375, 0.1667, 0.375, 0.1667, 0.375, 0.04167, 0.375, 0.08333, 0.375, 0.08333, 0.375, 0.04167, 0.375, 0.1667, 0.375, 0.1667, 0.375, 0.1667, 0.375, 0.1667, 0.375, 0.2083, 0.375, 0.1667, 0.375, 0.1667, 0.375, 0.2083, 0.375, 0.08333, 0.375, 0.08333, 0.375, 0.08333, 0.375, 0.08333, 0.375, 0.2083, 0.375, 0.1667, 0.375, 0.1667, 0.375, 0.2083, 0.375, 0.1667, 0.375, 0.1667, 0.375, 0.1667, 0.375, 0.2083, 0.375, 0.1667, 0.375, 0.1667, 0.375, 0.2083, 0.375, 0.08333, 0.375, 0.08333, 0.375, 0.08333, 0.375, 0.04167, 0.375, 0.08333, 0.375, 0.08333, 0.375, 0.04167, 0.375, 0.1667, 0.375, 0.1667, 0.375, 0.1667, 0.375, 0.1667, 0.375, 0.1667, 0.375, 0.04167, 0.375, 0.08333, 0.375, 0.08333, 0.375, 0.04167, 0.375, 0.1667, 0.375, 0.1667, 0.375, 0.1667, 0.375, 0.1667, 0.375, 0.04167, 0.375, 0.08333, 0.375, 0.08333, 0.375, 0.04167, 0.375, 0.08333, 0.375, 0.08333, 0.375, 0.08333, 0.375, 0.08333, 0.375, 0.2083, 0.375, 0.1667, 0.375, 0.1667, 0.375, 0.2083, 0.375, 0.1667, 0.375, 0.1667, 0.375, 0.1667, 0.375, 0.1667, 0.375, 0.04167, 0.375, 0.08333, 0.375, 0.08333, 0.375, 0.04167, 0.375, 0.08333, 0.375, 0.1667, 0.375, 0.1667, 0.375, 0.08333, 0.375, 0.2083, 0.375, 0.1667, 0.375, 0.1667, 0.375, 0.2083, 0.375, 0.08333, 0.375, 0.08333, 0.375, 0.08333, 0.375, 0.08333, 0.375, 0.04167, 0.375, 0.08333, 0.375, 0.08333, 0.375, 0.04167, 0.375, 0.08333, 0.375, 0.1667, 0.375, 0.1667, 0.375, 0.08333, 0.375, 0.5417, 0.375, 0.5833, 0.375, 0.5833, 0.375, 0.5417, 0.375, 0.5833, 0.375, 0.6667, 0.375, 0.6667, 0.375, 0.5833, 0.2917, 0.5417, 0.375, 0.5417, 0.375, 0.5833, 0.2917, 0.5833, 0.2917, 0.5833, 0.375, 0.5833, 0.375, 0.6667, 0.2917, 0.6667, 0.375, 0.04167, 0.375, 0.08333, 0.375, 0.08333, 0.375, 0.04167, 0.375, 0.08333, 0.375, 0.1667, 0.375, 0.1667, 0.375, 0.08333, 0.375, 0.04167, 0.375, 0.08333, 0.375, 0.08333, 0.375, 0.04167, 0.375, 0.08333, 0.375, 0.1667, 0.375, 0.1667, 0.375, 0.08333, 0.375, 0.04167, 0.375, 0.08333, 0.375, 0.08333, 0.375, 0.04167, 0.375, 0.08333, 0.375, 0.1667, 0.375, 0.1667, 0.375, 0.08333, 0.375, 0.5417, 0.375, 0.5833, 0.375, 0.5833, 0.375, 0.5417, 0.375, 0.5833, 0.375, 0.6667, 0.375, 0.6667, 0.375, 0.5833, 0.375, 0.5417, 0.375, 0.5833, 0.375, 0.5833, 0.375, 0.5417, 0.375, 0.5833, 0.375, 0.6667, 0.375, 0.6667, 0.375, 0.5833, 0.375, 0.04167, 0.375, 0.08333, 0.375, 0.08333, 0.375, 0.04167, 0.375, 0.08333, 0.375, 0.1667, 0.375, 0.1667, 0.375, 0.08333, 0.375, 0.5417, 0.375, 0.5833, 0.375, 0.5833, 0.375, 0.5417, 0.375, 0.5833, 0.375, 0.6667, 0.375, 0.6667, 0.375, 0.5833, 0.375, 0.5417, 0.375, 0.5833, 0.375, 0.5833, 0.375, 0.5417, 0.375, 0.5833, 0.375, 0.6667, 0.375, 0.6667, 0.375, 0.5833, 0.375, 0.5417, 0.375, 0.5833, 0.375, 0.5833, 0.375, 0.5417, 0.375, 0.5833, 0.375, 0.6667, 0.375, 0.6667, 0.375, 0.5833, 0.375, 0.04167, 0.375, 0.08333, 0.375, 0.08333, 0.375, 0.04167, 0.375, 0.08333, 0.375, 0.1667, 0.375, 0.1667, 0.375, 0.08333, 0.375, 0.2083, 0.375, 0.1667, 0.375, 0.1667, 0.375, 0.2083, 0.375, 0.08333, 0.375, 0.08333, 0.375, 0.08333, 0.375, 0.08333, 0.375, 0.08333, 0.375, 0.04167, 0.375, 0.08333, 0.375, 0.08333, 0.375, 0.04167, 0.375, 0.08333, 0.375, 0.1667, 0.375, 0.1667, 0.375, 0.08333, 0.375, 0.5417, 0.375, 0.5833, 0.375, 0.5833, 0.375, 0.5417, 0.375, 0.5833, 0.375, 0.6667, 0.375, 0.6667, 0.375, 0.5833, 0.375, 0.5417, 0.375, 0.5833, 0.375, 0.5833, 0.375, 0.5417, 0.375, 0.5833, 0.375, 0.6667, 0.375, 0.6667, 0.375, 0.5833, 0.375, 0.04167, 0.375, 0.08333, 0.375, 0.08333, 0.375, 0.04167, 0.375, 0.08333, 0.375, 0.1667, 0.375, 0.1667, 0.375, 0.08333, 0.375, 0.5417, 0.375, 0.5833, 0.375, 0.5833, 0.375, 0.5417, 0.375, 0.5833, 0.375, 0.6667, 0.375, 0.6667, 0.375, 0.5833, 0.375, 0.04167, 0.375, 0.08333, 0.375, 0.08333, 0.375, 0.04167, 0.375, 0.08333, 0.375, 0.1667, 0.375, 0.1667, 0.375, 0.08333, 0.375, 0.04167, 0.375, 0.08333, 0.375, 0.08333, 0.375, 0.04167, 0.375, 0.08333, 0.375, 0.1667, 0.375, 0.1667, 0.375, 0.08333, 0.375, 0.5417, 0.375, 0.5833, 0.375, 0.5833, 0.375, 0.5417, 0.375, 0.5833, 0.375, 0.6667, 0.375, 0.6667, 0.375, 0.5833, 0.375, 0.5417, 0.375, 0.5833, 0.375, 0.5833, 0.375, 0.5417, 0.375, 0.5833, 0.375, 0.6667, 0.375, 0.6667, 0.375, 0.5833, 0.375, 0.5417, 0.375, 0.5833, 0.375, 0.5833, 0.375, 0.5417, 0.375, 0.5833, 0.375, 0.6667, 0.375, 0.6667, 0.375, 0.5833, 0.375, 0.04167, 0.375, 0.08333, 0.375, 0.08333, 0.375, 0.04167, 0.375, 0.08333, 0.375, 0.1667, 0.375, 0.1667, 0.375, 0.08333, 0.375, 0.04167, 0.375, 0.08333, 0.375, 0.08333, 0.375, 0.04167, 0.375, 0.08333, 0.375, 0.1667, 0.375, 0.1667, 0.375, 0.08333, 0.375, 0.5417, 0.375, 0.5833, 0.375, 0.5833, 0.375, 0.5417, 0.375, 0.5833, 0.375, 0.6667, 0.375, 0.6667, 0.375, 0.5833, 0.375, 0.04167, 0.375, 0.08333, 0.375, 0.08333, 0.375, 0.04167, 0.375, 0.08333, 0.375, 0.1667, 0.375, 0.1667, 0.375, 0.08333, 0.375, 0.5417, 0.375, 0.5833, 0.375, 0.5833, 0.375, 0.5417, 0.375, 0.5833, 0.375, 0.6667, 0.375, 0.6667, 0.375, 0.5833, 0.625, 0.7083, 0.625, 0.6667, 0.625, 0.6667, 0.625, 0.7083, 0.625, 0.6667, 0.625, 0.5833, 0.625, 0.5833, 0.625, 0.6667, 0.625, 0.2083, 0.625, 0.1667, 0.625, 0.1667, 0.625, 0.2083, 0.625, 0.1667, 0.625, 0.08333, 0.625, 0.08333, 0.625, 0.1667, 0.625, 0.2083, 0.625, 0.1667, 0.625, 0.1667, 0.625, 0.2083, 0.625, 0.1667, 0.625, 0.08333, 0.625, 0.08333, 0.625, 0.1667, 0.625, 0.7083, 0.625, 0.6667, 0.625, 0.6667, 0.625, 0.7083, 0.625, 0.6667, 0.625, 0.5833, 0.625, 0.5833, 0.625, 0.6667, 0.625, 0.7083, 0.625, 0.6667, 0.625, 0.6667, 0.625, 0.7083, 0.625, 0.6667, 0.625, 0.5833, 0.625, 0.5833, 0.625, 0.6667, 0.625, 0.7083, 0.625, 0.6667, 0.625, 0.6667, 0.625, 0.7083, 0.625, 0.6667, 0.625, 0.5833, 0.625, 0.5833, 0.625, 0.6667, 0.625, 0.2083, 0.625, 0.1667, 0.625, 0.1667, 0.625, 0.2083, 0.625, 0.1667, 0.625, 0.08333, 0.625, 0.08333, 0.625, 0.1667, 0.625, 0.2083, 0.625, 0.1667, 0.625, 0.1667, 0.625, 0.2083, 0.625, 0.1667, 0.625, 0.08333, 0.625, 0.08333, 0.625, 0.1667, 0.625, 0.2083, 0.625, 0.1667, 0.625, 0.1667, 0.625, 0.2083, 0.625, 0.1667, 0.625, 0.08333, 0.625, 0.08333, 0.625, 0.1667, 0.7917, 0.5417, 0.875, 0.5417, 0.875, 0.5833, 0.7917, 0.5833, 0.7917, 0.5833, 0.875, 0.5833, 0.875, 0.6667, 0.7917, 0.6667, 0.625, 0.2083, 0.625, 0.1667, 0.625, 0.1667, 0.625, 0.2083, 0.625, 0.1667, 0.625, 0.08333, 0.625, 0.08333, 0.625, 0.1667, 0.625, 0.7083, 0.625, 0.6667, 0.625, 0.6667, 0.625, 0.7083, 0.625, 0.6667, 0.625, 0.5833, 0.625, 0.5833, 0.625, 0.6667, 0.625, 0.7083, 0.625, 0.6667, 0.625, 0.6667, 0.625, 0.7083, 0.625, 0.6667, 0.625, 0.5833, 0.625, 0.5833, 0.625, 0.6667, 0.625, 0.2083, 0.625, 0.1667, 0.625, 0.1667, 0.625, 0.2083, 0.625, 0.1667, 0.625, 0.08333, 0.625, 0.08333, 0.625, 0.1667, 0.625, 0.2083, 0.625, 0.1667, 0.625, 0.1667, 0.625, 0.2083, 0.625, 0.1667, 0.625, 0.08333, 0.625, 0.08333, 0.625, 0.1667, 0.625, 0.7083, 0.625, 0.6667, 0.625, 0.6667, 0.625, 0.7083, 0.625, 0.6667, 0.625, 0.5833, 0.625, 0.5833, 0.625, 0.6667, 0.625, 0.2083, 0.625, 0.1667, 0.625, 0.1667, 0.625, 0.2083, 0.625, 0.1667, 0.625, 0.08333, 0.625, 0.08333, 0.625, 0.1667, 0.625, 0.7083, 0.625, 0.6667, 0.625, 0.6667, 0.625, 0.7083, 0.625, 0.6667, 0.625, 0.5833, 0.625, 0.5833, 0.625, 0.6667, 0.625, 0.7083, 0.625, 0.6667, 0.625, 0.6667, 0.625, 0.7083, 0.625, 0.6667, 0.625, 0.5833, 0.625, 0.5833, 0.625, 0.6667, 0.625, 0.2083, 0.625, 0.1667, 0.625, 0.1667, 0.625, 0.2083, 0.625, 0.1667, 0.625, 0.08333, 0.625, 0.08333, 0.625, 0.1667, 0.625, 0.7083, 0.625, 0.6667, 0.625, 0.6667, 0.625, 0.7083, 0.625, 0.6667, 0.625, 0.5833, 0.625, 0.5833, 0.625, 0.6667, 0.375, 0.5417, 0.625, 0.5417, 0.625, 0.5833, 0.375, 0.5833, 0.375, 0.5833, 0.625, 0.5833, 0.625, 0.6667, 0.375, 0.6667, 0.375, 0.04167, 0.625, 0.04167, 0.625, 0.08333, 0.375, 0.08333, 0.375, 0.08333, 0.625, 0.08333, 0.625, 0.1667, 0.375, 0.1667, 0.375, 0.1667, 0.375, 0.1667, 0.375, 0.1667, 0.375, 0.1667, 0.375, 0.08333, 0.375, 0.08333, 0.375, 0.08333, 0.375, 0.08333, 0.375, 0.08333, 0.375, 0.08333, 0.375, 0.08333, 0.375, 0.08333, 0.375, 0.08333, 0.375, 0.08333, 0.375, 0.08333, 0.375, 0.1667, 0.375, 0.1667, 0.375, 0.1667, 0.375, 0.1667, 0.375, 0.1667, 0.375, 0.1667, 0.375, 0.08333, 0.375, 0.08333, 0.375, 0.08333, 0.375, 0.08333, 0.375, 0.08333, 0.375, 0.08333, 0.375, 0.08333, 0.375, 0.1667, 0.375, 0.1667, 0.375, 0.1667, 0.375, 0.1667, 0.375, 0.08333, 0.375, 0.08333, 0.375, 0.1667, 0.375, 0.1667, 0.625, 0.5833, 0.7083, 0.5833, 0.7083, 0.6667, 0.625, 0.6667, 0.7083, 0.5833, 0.7917, 0.5833, 0.7917, 0.6667, 0.7083, 0.6667, 0.625, 0.5417, 0.7083, 0.5417, 0.7083, 0.5833, 0.625, 0.5833, 0.7083, 0.5417, 0.7917, 0.5417, 0.7917, 0.5833, 0.7083, 0.5833, 0.125, 0.5833, 0.2083, 0.5833, 0.2083, 0.6667, 0.125, 0.6667, 0.2083, 0.5833, 0.2917, 0.5833, 0.2917, 0.6667, 0.2083, 0.6667, 0.125, 0.5417, 0.2083, 0.5417, 0.2083, 0.5833, 0.125, 0.5833, 0.2083, 0.5417, 0.2917, 0.5417, 0.2917, 0.5833, 0.2083, 0.5833, 0.375, 0.25, 0.375, 0.3333, 0.375, 0.3333, 0.375, 0.25, 0.375, 0.3333, 0.375, 0.4167, 0.375, 0.4167, 0.375, 0.3333, 0.375, 0.75, 0.375, 0.8333, 0.375, 0.8333, 0.375, 0.75, 0.375, 0.8333, 0.375, 0.9167, 0.375, 0.9167, 0.375, 0.8333, 0.125, 0.7083, 0.2083, 0.7083, 0.2083, 0.75, 0.125, 0.75, 0.2083, 0.7083, 0.2917, 0.7083, 0.2917, 0.75, 0.2083, 0.75, 0.375, 0.25, 0.375, 0.3333, 0.375, 0.3333, 0.375, 0.25, 0.375, 0.3333, 0.375, 0.4167, 0.375, 0.4167, 0.375, 0.3333, 0.375, 0.75, 0.375, 0.8333, 0.375, 0.8333, 0.375, 0.75, 0.375, 0.8333, 0.375, 0.9167, 0.375, 0.9167, 0.375, 0.8333, 0.375, 0.25, 0.375, 0.3333, 0.375, 0.3333, 0.375, 0.25, 0.375, 0.3333, 0.375, 0.4167, 0.375, 0.4167, 0.375, 0.3333, 0.375, 0.25, 0.375, 0.3333, 0.375, 0.3333, 0.375, 0.25, 0.375, 0.3333, 0.375, 0.4167, 0.375, 0.4167, 0.375, 0.3333, 0.375, 0.75, 0.375, 0.8333, 0.375, 0.8333, 0.375, 0.75, 0.375, 0.8333, 0.375, 0.9167, 0.375, 0.9167, 0.375, 0.8333, 0.375, 0.75, 0.375, 0.8333, 0.375, 0.8333, 0.375, 0.75, 0.375, 0.8333, 0.375, 0.9167, 0.375, 0.9167, 0.375, 0.8333, 0.375, 0.25, 0.375, 0.3333, 0.375, 0.3333, 0.375, 0.25, 0.375, 0.3333, 0.375, 0.4167, 0.375, 0.4167, 0.375, 0.3333, 0.375, 0.25, 0.375, 0.3333, 0.375, 0.3333, 0.375, 0.25, 0.375, 0.3333, 0.375, 0.4167, 0.375, 0.4167, 0.375, 0.3333, 0.375, 0.25, 0.375, 0.3333, 0.375, 0.3333, 0.375, 0.25, 0.375, 0.3333, 0.375, 0.4167, 0.375, 0.4167, 0.375, 0.3333, 0.375, 0.75, 0.375, 0.8333, 0.375, 0.8333, 0.375, 0.75, 0.375, 0.8333, 0.375, 0.9167, 0.375, 0.9167, 0.375, 0.8333, 0.375, 0.75, 0.375, 0.8333, 0.375, 0.8333, 0.375, 0.75, 0.375, 0.8333, 0.375, 0.9167, 0.375, 0.9167, 0.375, 0.8333, 0.375, 0.75, 0.375, 0.8333, 0.375, 0.8333, 0.375, 0.75, 0.375, 0.8333, 0.375, 0.9167, 0.375, 0.9167, 0.375, 0.8333, 0.375, 0.75, 0.375, 0.8333, 0.375, 0.8333, 0.375, 0.75, 0.375, 0.8333, 0.375, 0.9167, 0.375, 0.9167, 0.375, 0.8333, 0.375, 0.25, 0.375, 0.3333, 0.375, 0.3333, 0.375, 0.25, 0.375, 0.3333, 0.375, 0.4167, 0.375, 0.4167, 0.375, 0.3333, 0.375, 0.25, 0.375, 0.3333, 0.375, 0.3333, 0.375, 0.25, 0.375, 0.3333, 0.375, 0.4167, 0.375, 0.4167, 0.375, 0.3333, 0.375, 0.25, 0.375, 0.3333, 0.375, 0.3333, 0.375, 0.25, 0.375, 0.3333, 0.375, 0.4167, 0.375, 0.4167, 0.375, 0.3333, 0.375, 0.75, 0.375, 0.8333, 0.375, 0.8333, 0.375, 0.75, 0.375, 0.8333, 0.375, 0.9167, 0.375, 0.9167, 0.375, 0.8333, 0.375, 0.75, 0.375, 0.8333, 0.375, 0.8333, 0.375, 0.75, 0.375, 0.8333, 0.375, 0.9167, 0.375, 0.9167, 0.375, 0.8333, 0.375, 0.25, 0.375, 0.3333, 0.375, 0.3333, 0.375, 0.25, 0.375, 0.3333, 0.375, 0.4167, 0.375, 0.4167, 0.375, 0.3333, 0.375, 0.25, 0.375, 0.3333, 0.375, 0.3333, 0.375, 0.25, 0.375, 0.3333, 0.375, 0.4167, 0.375, 0.4167, 0.375, 0.3333, 0.375, 0.75, 0.375, 0.8333, 0.375, 0.8333, 0.375, 0.75, 0.375, 0.8333, 0.375, 0.9167, 0.375, 0.9167, 0.375, 0.8333, 0.375, 0.75, 0.375, 0.8333, 0.375, 0.8333, 0.375, 0.75, 0.375, 0.8333, 0.375, 0.9167, 0.375, 0.9167, 0.375, 0.8333, 0.375, 0.25, 0.375, 0.3333, 0.375, 0.3333, 0.375, 0.25, 0.375, 0.3333, 0.375, 0.4167, 0.375, 0.4167, 0.375, 0.3333, 0.375, 0.75, 0.375, 0.8333, 0.375, 0.8333, 0.375, 0.75, 0.375, 0.8333, 0.375, 0.9167, 0.375, 0.9167, 0.375, 0.8333, 0.375, 0.25, 0.375, 0.3333, 0.375, 0.3333, 0.375, 0.25, 0.375, 0.3333, 0.375, 0.4167, 0.375, 0.4167, 0.375, 0.3333, 0.625, 1.0, 0.625, 0.9167, 0.625, 0.9167, 0.625, 1.0, 0.625, 0.9167, 0.625, 0.8333, 0.625, 0.8333, 0.625, 0.9167, 0.625, 0.5, 0.625, 0.4167, 0.625, 0.4167, 0.625, 0.5, 0.625, 0.4167, 0.625, 0.3333, 0.625, 0.3333, 0.625, 0.4167, 0.625, 0.5, 0.625, 0.4167, 0.625, 0.4167, 0.625, 0.5, 0.625, 0.4167, 0.625, 0.3333, 0.625, 0.3333, 0.625, 0.4167, 0.625, 1.0, 0.625, 0.9167, 0.625, 0.9167, 0.625, 1.0, 0.625, 0.9167, 0.625, 0.8333, 0.625, 0.8333, 0.625, 0.9167, 0.625, 1.0, 0.625, 0.9167, 0.625, 0.9167, 0.625, 1.0, 0.625, 0.9167, 0.625, 0.8333, 0.625, 0.8333, 0.625, 0.9167, 0.625, 1.0, 0.625, 0.9167, 0.625, 0.9167, 0.625, 1.0, 0.625, 0.9167, 0.625, 0.8333, 0.625, 0.8333, 0.625, 0.9167, 0.625, 0.5, 0.625, 0.4167, 0.625, 0.4167, 0.625, 0.5, 0.625, 0.4167, 0.625, 0.3333, 0.625, 0.3333, 0.625, 0.4167, 0.625, 0.5, 0.625, 0.4167, 0.625, 0.4167, 0.625, 0.5, 0.625, 0.4167, 0.625, 0.3333, 0.625, 0.3333, 0.625, 0.4167, 0.625, 0.5, 0.625, 0.4167, 0.625, 0.4167, 0.625, 0.5, 0.625, 0.4167, 0.625, 0.3333, 0.625, 0.3333, 0.625, 0.4167, 0.625, 1.0, 0.625, 0.9167, 0.625, 0.9167, 0.625, 1.0, 0.625, 0.9167, 0.625, 0.8333, 0.625, 0.8333, 0.625, 0.9167, 0.625, 0.7083, 0.7083, 0.7083, 0.7083, 0.75, 0.625, 0.75, 0.7083, 0.7083, 0.7917, 0.7083, 0.7917, 0.75, 0.7083, 0.75, 0.625, 0.5, 0.625, 0.4167, 0.625, 0.4167, 0.625, 0.5, 0.625, 0.4167, 0.625, 0.3333, 0.625, 0.3333, 0.625, 0.4167, 0.625, 0.5, 0.625, 0.4167, 0.625, 0.4167, 0.625, 0.5, 0.625, 0.4167, 0.625, 0.3333, 0.625, 0.3333, 0.625, 0.4167, 0.625, 1.0, 0.625, 0.9167, 0.625, 0.9167, 0.625, 1.0, 0.625, 0.9167, 0.625, 0.8333, 0.625, 0.8333, 0.625, 0.9167, 0.625, 1.0, 0.625, 0.9167, 0.625, 0.9167, 0.625, 1.0, 0.625, 0.9167, 0.625, 0.8333, 0.625, 0.8333, 0.625, 0.9167, 0.625, 0.5, 0.625, 0.4167, 0.625, 0.4167, 0.625, 0.5, 0.625, 0.4167, 0.625, 0.3333, 0.625, 0.3333, 0.625, 0.4167, 0.625, 1.0, 0.625, 0.9167, 0.625, 0.9167, 0.625, 1.0, 0.625, 0.9167, 0.625, 0.8333, 0.625, 0.8333, 0.625, 0.9167, 0.625, 0.5, 0.625, 0.4167, 0.625, 0.4167, 0.625, 0.5, 0.625, 0.4167, 0.625, 0.3333, 0.625, 0.3333, 0.625, 0.4167, 0.625, 0.5, 0.625, 0.4167, 0.625, 0.4167, 0.625, 0.5, 0.625, 0.4167, 0.625, 0.3333, 0.625, 0.3333, 0.625, 0.4167, 0.625, 1.0, 0.625, 0.9167, 0.625, 0.9167, 0.625, 1.0, 0.625, 0.9167, 0.625, 0.8333, 0.625, 0.8333, 0.625, 0.9167, 0.625, 1.0, 0.625, 0.9167, 0.625, 0.9167, 0.625, 1.0, 0.625, 0.9167, 0.625, 0.8333, 0.625, 0.8333, 0.625, 0.9167, 0.375, 0.75, 0.375, 0.8333, 0.375, 0.8333, 0.375, 0.75, 0.375, 0.8333, 0.375, 0.9167, 0.375, 0.9167, 0.375, 0.8333, 0.375, 0.75, 0.625, 0.75, 0.625, 0.8333, 0.375, 0.8333, 0.375, 0.8333, 0.625, 0.8333, 0.625, 0.9167, 0.375, 0.9167, 0.375, 0.25, 0.625, 0.25, 0.625, 0.3333, 0.375, 0.3333, 0.375, 0.3333, 0.625, 0.3333, 0.625, 0.4167, 0.375, 0.4167, 0.375, 0.8333, 0.375, 0.9167, 0.375, 0.9167, 0.375, 0.8333, 0.375, 0.75, 0.375, 0.8333, 0.375, 0.8333, 0.375, 0.75, 0.375, 0.3333, 0.375, 0.4167, 0.375, 0.4167, 0.375, 0.3333, 0.375, 0.25, 0.375, 0.3333, 0.375, 0.3333, 0.375, 0.25, 0.375, 0.5833, 0.375, 0.6667, 0.375, 0.6667, 0.375, 0.5833, 0.375, 0.5417, 0.375, 0.5833, 0.375, 0.5833, 0.375, 0.5417, 0.375, 0.04167, 0.375, 0.08333, 0.375, 0.08333, 0.375, 0.04167, 0.375, 0.25, 0.375, 0.25, 0.375, 0.25, 0.375, 0.25, 0.375, 1.0, 0.375, 1.0, 0.375, 1.0, 0.375, 1.0, 0.375, 1.0, 0.375, 1.0, 0.375, 1.0, 0.375, 1.0, 0.375, 0.25, 0.375, 0.25, 0.375, 0.25, 0.375, 0.25, 0.375, 0.2083, 0.375, 0.25, 0.375, 0.25, 0.375, 0.2083, 0.375, 0.25, 0.375, 0.25, 0.375, 0.25, 0.375, 0.25, 0.375, 1.0, 0.375, 1.0, 0.375, 1.0, 0.375, 1.0, 0.375, 1.0, 0.375, 1.0, 0.375, 1.0, 0.375, 1.0, 0.375, 1.0, 0.375, 1.0, 0.375, 1.0, 0.375, 1.0, 0.375, 0.25, 0.375, 0.25, 0.375, 0.25, 0.375, 0.25, 0.375, 0.25, 0.375, 0.25, 0.375, 0.25, 0.375, 0.25, 0.375, 0.25, 0.375, 0.25, 0.375, 0.25, 0.375, 0.25, 0.375, 1.0, 0.375, 1.0, 0.375, 1.0, 0.375, 1.0, 0.375, 0.25, 0.375, 0.25, 0.375, 0.25, 0.375, 0.25, 0.375, 1.0, 0.375, 1.0, 0.375, 1.0, 0.375, 1.0, 0.375, 1.0, 0.375, 1.0, 0.375, 1.0, 0.375, 1.0, 0.375, 0.4167, 0.375, 0.5, 0.375, 0.5, 0.375, 0.4167, 0.375, 0.7083, 0.375, 0.75, 0.375, 0.75, 0.375, 0.7083, 0.375, 0.25, 0.375, 0.25, 0.375, 0.25, 0.375, 0.25, 0.375, 0.9167, 0.375, 1.0, 0.375, 1.0, 0.375, 0.9167, 0.375, 0.1667, 0.375, 0.2083, 0.375, 0.2083, 0.375, 0.1667, 0.375, 0.5, 0.375, 0.5417, 0.375, 0.5417, 0.375, 0.5, 0.2083, 0.5, 0.2917, 0.5, 0.2917, 0.5417, 0.2083, 0.5417, 0.125, 0.5, 0.2083, 0.5, 0.2083, 0.5417, 0.125, 0.5417, 0.7083, 0.5, 0.7917, 0.5, 0.7917, 0.5417, 0.7083, 0.5417, 0.625, 0.5, 0.7083, 0.5, 0.7083, 0.5417, 0.625, 0.5417, 0.375, 0.5, 0.625, 0.5, 0.625, 0.5417, 0.375, 0.5417, 0.625, 0.25, 0.625, 0.2083, 0.625, 0.2083, 0.625, 0.25, 0.625, 0.25, 0.625, 0.2083, 0.625, 0.2083, 0.625, 0.25, 0.625, 0.25, 0.625, 0.2083, 0.625, 0.2083, 0.625, 0.25, 0.625, 0.25, 0.625, 0.2083, 0.625, 0.2083, 0.625, 0.25, 0.625, 0.25, 0.625, 0.2083, 0.625, 0.2083, 0.625, 0.25, 0.7917, 0.5, 0.875, 0.5, 0.875, 0.5417, 0.7917, 0.5417, 0.625, 0.25, 0.625, 0.2083, 0.625, 0.2083, 0.625, 0.25, 0.625, 0.25, 0.625, 0.2083, 0.625, 0.2083, 0.625, 0.25, 0.625, 0.25, 0.625, 0.2083, 0.625, 0.2083, 0.625, 0.25, 0.625, 0.25, 0.625, 0.2083, 0.625, 0.2083, 0.625, 0.25, 0.625, 0.25, 0.625, 0.2083, 0.625, 0.2083, 0.625, 0.25, 0.375, 0.5, 0.375, 0.5417, 0.375, 0.5417, 0.375, 0.5, 0.375, 0.5, 0.375, 0.5417, 0.375, 0.5417, 0.375, 0.5, 0.375, 0.5, 0.375, 0.5417, 0.375, 0.5417, 0.375, 0.5, 0.375, 0.5, 0.375, 0.5417, 0.375, 0.5417, 0.375, 0.5, 0.375, 0.5, 0.375, 0.5417, 0.375, 0.5417, 0.375, 0.5, 0.375, 0.5, 0.375, 0.5417, 0.375, 0.5417, 0.375, 0.5, 0.375, 0.5, 0.375, 0.5417, 0.375, 0.5417, 0.375, 0.5, 0.375, 0.5, 0.375, 0.5417, 0.375, 0.5417, 0.375, 0.5, 0.375, 0.25, 0.375, 0.2083, 0.375, 0.2083, 0.375, 0.25, 0.375, 0.5, 0.375, 0.5417, 0.375, 0.5417, 0.375, 0.5, 0.375, 0.5, 0.375, 0.5417, 0.375, 0.5417, 0.375, 0.5, 0.375, 0.5, 0.375, 0.5417, 0.375, 0.5417, 0.375, 0.5, 0.375, 0.5, 0.375, 0.5417, 0.375, 0.5417, 0.375, 0.5, 0.375, 0.5, 0.375, 0.5417, 0.375, 0.5417, 0.375, 0.5, 0.2917, 0.5, 0.375, 0.5, 0.375, 0.5417, 0.2917, 0.5417, 0.375, 0.5, 0.375, 0.5417, 0.375, 0.5417, 0.375, 0.5, 0.375, 0.25, 0.375, 0.2083, 0.375, 0.2083, 0.375, 0.25, 0.375, 0.25, 0.375, 0.2083, 0.375, 0.2083, 0.375, 0.25, 0.375, 0.25, 0.375, 0.2083, 0.375, 0.2083, 0.375, 0.25, 0.375, 0.25, 0.375, 0.2083, 0.375, 0.2083, 0.375, 0.25, 0.375, 0.25, 0.375, 0.2083, 0.375, 0.2083, 0.375, 0.25, 0.375, 0.25, 0.375, 0.2083, 0.375, 0.2083, 0.375, 0.25, 0.375, 0.25, 0.375, 0.2083, 0.375, 0.2083, 0.375, 0.25, 0.375, 0.1667, 0.375, 0.2083, 0.375, 0.2083, 0.375, 0.1667, 0.375, 0.1667, 0.375, 0.2083, 0.375, 0.2083, 0.375, 0.1667, 0.375, 0.1667, 0.375, 0.2083, 0.375, 0.2083, 0.375, 0.1667, 0.375, 0.1667, 0.375, 0.2083, 0.375, 0.2083, 0.375, 0.1667, 0.375, 0.1667, 0.375, 0.2083, 0.375, 0.2083, 0.375, 0.1667, 0.375, 0.1667, 0.375, 0.2083, 0.375, 0.2083, 0.375, 0.1667, 0.375, 0.1667, 0.375, 0.2083, 0.375, 0.2083, 0.375, 0.1667, 0.375, 0.1667, 0.375, 0.2083, 0.375, 0.2083, 0.375, 0.1667, 0.375, 0.1667, 0.375, 0.2083, 0.375, 0.2083, 0.375, 0.1667, 0.375, 0.1667, 0.375, 0.2083, 0.375, 0.2083, 0.375, 0.1667, 0.375, 0.1667, 0.375, 0.2083, 0.375, 0.2083, 0.375, 0.1667, 0.375, 0.1667, 0.375, 0.2083, 0.375, 0.2083, 0.375, 0.1667, 0.375, 0.1667, 0.375, 0.2083, 0.375, 0.2083, 0.375, 0.1667, 0.375, 0.1667, 0.375, 0.2083, 0.375, 0.2083, 0.375, 0.1667, 0.375, 0.1667, 0.375, 0.2083, 0.375, 0.2083, 0.375, 0.1667, 0.375, 0.1667, 0.375, 0.2083, 0.375, 0.2083, 0.375, 0.1667, 0.375, 0.1667, 0.375, 0.2083, 0.375, 0.2083, 0.375, 0.1667, 0.375, 0.1667, 0.375, 0.2083, 0.375, 0.2083, 0.375, 0.1667, 0.375, 0.1667, 0.375, 0.2083, 0.375, 0.2083, 0.375, 0.1667, 0.375, 0.1667, 0.375, 0.2083, 0.375, 0.2083, 0.375, 0.1667, 0.375, 0.1667, 0.375, 0.2083, 0.375, 0.2083, 0.375, 0.1667, 0.375, 0.1667, 0.375, 0.2083, 0.375, 0.2083, 0.375, 0.1667, 0.625, 0.5833, 0.625, 0.5417, 0.625, 0.5417, 0.625, 0.5833, 0.625, 0.5833, 0.625, 0.5417, 0.625, 0.5417, 0.625, 0.5833, 0.625, 0.5833, 0.625, 0.5417, 0.625, 0.5417, 0.625, 0.5833, 0.625, 0.5833, 0.625, 0.5417, 0.625, 0.5417, 0.625, 0.5833, 0.625, 0.5833, 0.625, 0.5417, 0.625, 0.5417, 0.625, 0.5833, 0.625, 0.5833, 0.625, 0.5417, 0.625, 0.5417, 0.625, 0.5833, 0.625, 0.5833, 0.625, 0.5417, 0.625, 0.5417, 0.625, 0.5833, 0.625, 0.5833, 0.625, 0.5417, 0.625, 0.5417, 0.625, 0.5833, 0.625, 0.5833, 0.625, 0.5417, 0.625, 0.5417, 0.625, 0.5833, 0.625, 0.5833, 0.625, 0.5417, 0.625, 0.5417, 0.625, 0.5833, 0.375, 0.1667, 0.625, 0.1667, 0.625, 0.2083, 0.375, 0.2083, 0.375, 0.6667, 0.375, 0.7083, 0.375, 0.7083, 0.375, 0.6667, 0.375, 0.0, 0.375, 0.04167, 0.375, 0.04167, 0.375, 0.0, 0.7083, 0.6667, 0.7917, 0.6667, 0.7917, 0.7083, 0.7083, 0.7083, 0.625, 0.6667, 0.7083, 0.6667, 0.7083, 0.7083, 0.625, 0.7083, 0.2083, 0.6667, 0.2917, 0.6667, 0.2917, 0.7083, 0.2083, 0.7083, 0.125, 0.6667, 0.2083, 0.6667, 0.2083, 0.7083, 0.125, 0.7083, 0.375, 0.0, 0.625, 0.0, 0.625, 0.04167, 0.375, 0.04167, 0.625, 0.75, 0.625, 0.7083, 0.625, 0.7083, 0.625, 0.75, 0.625, 0.75, 0.625, 0.7083, 0.625, 0.7083, 0.625, 0.75, 0.625, 0.75, 0.625, 0.7083, 0.625, 0.7083, 0.625, 0.75, 0.625, 0.75, 0.625, 0.7083, 0.625, 0.7083, 0.625, 0.75, 0.625, 0.75, 0.625, 0.7083, 0.625, 0.7083, 0.625, 0.75, 0.625, 0.75, 0.625, 0.7083, 0.625, 0.7083, 0.625, 0.75, 0.625, 0.75, 0.625, 0.7083, 0.625, 0.7083, 0.625, 0.75, 0.625, 0.75, 0.625, 0.7083, 0.625, 0.7083, 0.625, 0.75, 0.625, 0.75, 0.625, 0.7083, 0.625, 0.7083, 0.625, 0.75, 0.625, 0.75, 0.625, 0.7083, 0.625, 0.7083, 0.625, 0.75, 0.375, 0.0, 0.375, 0.04167, 0.375, 0.04167, 0.375, 0.0, 0.375, 0.0, 0.375, 0.04167, 0.375, 0.04167, 0.375, 0.0, 0.375, 0.0, 0.375, 0.04167, 0.375, 0.04167, 0.375, 0.0, 0.375, 0.0, 0.375, 0.04167, 0.375, 0.04167, 0.375, 0.0, 0.375, 0.0, 0.375, 0.04167, 0.375, 0.04167, 0.375, 0.0, 0.375, 0.0, 0.375, 0.04167, 0.375, 0.04167, 0.375, 0.0, 0.375, 0.0, 0.375, 0.04167, 0.375, 0.04167, 0.375, 0.0, 0.375, 0.0, 0.375, 0.04167, 0.375, 0.04167, 0.375, 0.0, 0.375, 0.0, 0.375, 0.04167, 0.375, 0.04167, 0.375, 0.0, 0.375, 0.0, 0.375, 0.04167, 0.375, 0.04167, 0.375, 0.0, 0.375, 0.0, 0.375, 0.04167, 0.375, 0.04167, 0.375, 0.0, 0.375, 0.0, 0.375, 0.04167, 0.375, 0.04167, 0.375, 0.0, 0.375, 0.0, 0.375, 0.04167, 0.375, 0.04167, 0.375, 0.0, 0.375, 0.0, 0.375, 0.04167, 0.375, 0.04167, 0.375, 0.0, 0.375, 0.0, 0.375, 0.04167, 0.375, 0.04167, 0.375, 0.0, 0.375, 0.0, 0.375, 0.04167, 0.375, 0.04167, 0.375, 0.0, 0.375, 0.0, 0.375, 0.04167, 0.375, 0.04167, 0.375, 0.0, 0.375, 0.0, 0.375, 0.04167, 0.375, 0.04167, 0.375, 0.0, 0.375, 0.0, 0.375, 0.04167, 0.375, 0.04167, 0.375, 0.0, 0.375, 0.0, 0.375, 0.04167, 0.375, 0.04167, 0.375, 0.0, 0.375, 0.0, 0.375, 0.04167, 0.375, 0.04167, 0.375, 0.0, 0.375, 0.0, 0.375, 0.04167, 0.375, 0.04167, 0.375, 0.0, 0.375, 0.08333, 0.375, 0.04167, 0.375, 0.04167, 0.375, 0.08333, 0.375, 0.08333, 0.375, 0.04167, 0.375, 0.04167, 0.375, 0.08333, 0.375, 0.08333, 0.375, 0.04167, 0.375, 0.04167, 0.375, 0.08333, 0.375, 0.08333, 0.375, 0.04167, 0.375, 0.04167, 0.375, 0.08333, 0.375, 0.08333, 0.375, 0.04167, 0.375, 0.04167, 0.375, 0.08333, 0.375, 0.08333, 0.375, 0.04167, 0.375, 0.04167, 0.375, 0.08333, 0.375, 0.08333, 0.375, 0.04167, 0.375, 0.04167, 0.375, 0.08333, 0.375, 0.6667, 0.375, 0.7083, 0.375, 0.7083, 0.375, 0.6667, 0.2917, 0.6667, 0.375, 0.6667, 0.375, 0.7083, 0.2917, 0.7083, 0.375, 0.6667, 0.375, 0.7083, 0.375, 0.7083, 0.375, 0.6667, 0.375, 0.6667, 0.375, 0.7083, 0.375, 0.7083, 0.375, 0.6667, 0.375, 0.6667, 0.375, 0.7083, 0.375, 0.7083, 0.375, 0.6667, 0.375, 0.6667, 0.375, 0.7083, 0.375, 0.7083, 0.375, 0.6667, 0.375, 0.6667, 0.375, 0.7083, 0.375, 0.7083, 0.375, 0.6667, 0.375, 0.08333, 0.375, 0.04167, 0.375, 0.04167, 0.375, 0.08333, 0.375, 0.6667, 0.375, 0.7083, 0.375, 0.7083, 0.375, 0.6667, 0.375, 0.6667, 0.375, 0.7083, 0.375, 0.7083, 0.375, 0.6667, 0.375, 0.6667, 0.375, 0.7083, 0.375, 0.7083, 0.375, 0.6667, 0.375, 0.6667, 0.375, 0.7083, 0.375, 0.7083, 0.375, 0.6667, 0.375, 0.6667, 0.375, 0.7083, 0.375, 0.7083, 0.375, 0.6667, 0.375, 0.6667, 0.375, 0.7083, 0.375, 0.7083, 0.375, 0.6667, 0.375, 0.6667, 0.375, 0.7083, 0.375, 0.7083, 0.375, 0.6667, 0.375, 0.6667, 0.375, 0.7083, 0.375, 0.7083, 0.375, 0.6667, 0.625, 0.08333, 0.625, 0.04167, 0.625, 0.04167, 0.625, 0.08333, 0.625, 0.08333, 0.625, 0.04167, 0.625, 0.04167, 0.625, 0.08333, 0.625, 0.08333, 0.625, 0.04167, 0.625, 0.04167, 0.625, 0.08333, 0.625, 0.08333, 0.625, 0.04167, 0.625, 0.04167, 0.625, 0.08333, 0.625, 0.08333, 0.625, 0.04167, 0.625, 0.04167, 0.625, 0.08333, 0.7917, 0.6667, 0.875, 0.6667, 0.875, 0.7083, 0.7917, 0.7083, 0.625, 0.08333, 0.625, 0.04167, 0.625, 0.04167, 0.625, 0.08333, 0.625, 0.08333, 0.625, 0.04167, 0.625, 0.04167, 0.625, 0.08333, 0.625, 0.08333, 0.625, 0.04167, 0.625, 0.04167, 0.625, 0.08333, 0.625, 0.08333, 0.625, 0.04167, 0.625, 0.04167, 0.625, 0.08333, 0.625, 0.08333, 0.625, 0.04167, 0.625, 0.04167, 0.625, 0.08333, 0.375, 0.6667, 0.625, 0.6667, 0.625, 0.7083, 0.375, 0.7083, 0.375, 0.1667, 0.375, 0.1667, 0.375, 0.1667, 0.375, 0.1667, 0.375, 0.1667, 0.375, 0.1667, 0.375, 0.1667, 0.375, 0.1667, 0.375, 0.1667, 0.375, 0.1667, 0.375, 0.1667, 0.375, 0.1667, 0.375, 0.1667, 0.375, 0.1667, 0.375, 0.1667, 0.375, 0.1667, 0.375, 0.08333, 0.375, 0.08333, 0.375, 0.08333, 0.375, 0.08333, 0.375, 0.08333, 0.375, 0.08333, 0.375, 0.08333, 0.375, 0.08333, 0.375, 0.08333, 0.375, 0.08333, 0.375, 0.08333, 0.375, 0.08333, 0.375, 0.08333, 0.375, 0.08333, 0.375, 0.08333, 0.375, 0.08333, 0.375, 0.1667, 0.375, 0.1667, 0.375, 0.1667, 0.375, 0.1667, 0.375, 0.1667, 0.375, 0.1667, 0.375, 0.08333, 0.375, 0.08333, 0.375, 0.08333, 0.375, 0.08333, 0.375, 0.08333, 0.375, 0.08333])
me_cube_001.update()

# ---- objects
ob_cube = bpy.data.objects.new('Cube', me_cube_001)

# ---- transforms, parenting, visibility, modifiers, constraints
ob_cube.location = (-1.032, 1.934e-08, -0.05716)
ob_cube.rotation_euler = (3.28e-08, -0.6371, -9.944e-08)
ob_cube.scale = (0.09997, 0.09997, 0.09997)

# ---- collection membership
col_collection.objects.link(ob_cube)

# ---- scene / render settings (as saved in the file)
scene.frame_start = 1; scene.frame_end = 250; scene.frame_set(1)
scene.render.engine = 'BLENDER_EEVEE_NEXT'
scene.render.bake_bias = 0.0
scene.render.bake_samples = 0
scene.cycles.sampling_pattern = 'TABULATED_SOBOL'
scene.eevee.use_volume_custom_range = False
bpy.context.view_layer.update()

# ---- added for rendering (the .blend has no active camera and no usable light): camera, sun
cam_auto = bpy.data.cameras.new('AutoCamera')
cam_auto.lens = 50.0
cam_auto.sensor_width = 36.0
cam_auto.clip_end = 1000.0
ob_auto_camera = bpy.data.objects.new('AutoCamera', cam_auto)
scene.collection.objects.link(ob_auto_camera)
ob_auto_camera.location = (5.88008, -6.68906, 4.26214)
ob_auto_camera.rotation_euler = (1.09748, -7.21219e-08, 0.694738)
scene.camera = ob_auto_camera
light_auto_sun = bpy.data.lights.new('AutoSun', 'SUN')
light_auto_sun.energy = 3.0
light_auto_sun.angle = 0.0523599
ob_auto_sun = bpy.data.objects.new('AutoSun', light_auto_sun)
scene.collection.objects.link(ob_auto_sun)
ob_auto_sun.rotation_euler = (0.872665, 0.174533, 0.523599)
bpy.context.view_layer.update()
